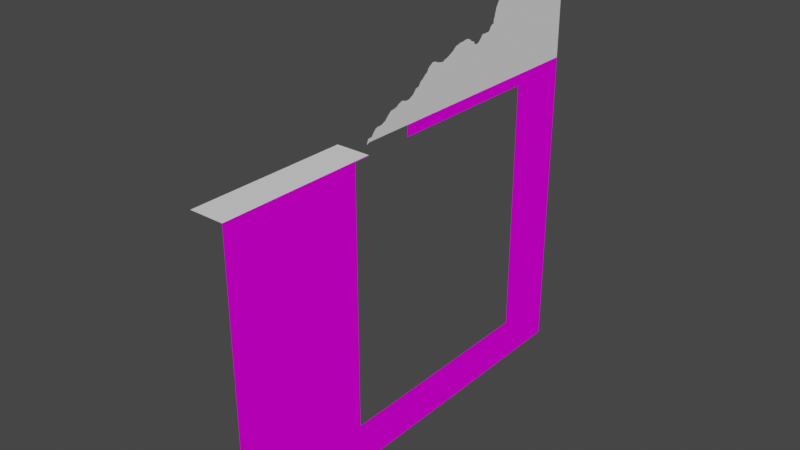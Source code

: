# Source: groud.blend  (saved by Blender 4.4.32; exported with 4.5.12 LTS)
import bpy
from mathutils import Matrix  # noqa: F401  (used for matrix-valued properties, if any)

bpy.ops.wm.read_factory_settings(use_empty=True)
scene = bpy.context.scene
scene.name = 'Scene'

# ---- collections
col_collection = bpy.data.collections.new('Collection'); scene.collection.children.link(col_collection)

# ---- images (referenced by path relative to the original .blend; pixels are not part of the script)
import os
ASSET_DIR = os.environ.get("B2B_ASSET_DIR", "")  # directory of the original .blend (textures are referenced by path, not embedded)
HERE = os.path.dirname(os.path.abspath(__file__))  # packed textures are extracted next to this script under _unpacked/

def load_image(name, relpath, width, height, colorspace="sRGB"):
    """Load a texture the original file referenced (path relative to the .blend, or extracted next to this script)."""
    p = next((c for c in (os.path.join(HERE, relpath), os.path.join(ASSET_DIR, relpath)) if relpath and os.path.exists(c)), "")
    if p:
        img = bpy.data.images.load(p, check_existing=True)
        img.name = name
    else:  # same state as the original file: an image datablock whose file is absent (Cycles renders it pink)
        img = bpy.data.images.new(name, width, height)
        img.source = "FILE"
        img.filepath = "//" + (relpath or name)
    img.colorspace_settings.name = colorspace
    return img
img_ground_texture_png = load_image('ground_texture.png', 'ground_texture.png', 1024, 1024, 'sRGB')

# ---- materials (node trees are filled in below, after node groups)
mat_material = bpy.data.materials.new('Material')
mat_material.use_transparent_shadow = False

# ---- material node trees
mat_material.use_nodes = True; mat_material.node_tree.nodes.clear()
_N = mat_material.node_tree.nodes; _L = mat_material.node_tree.links
n0 = _N.new('ShaderNodeBsdfPrincipled'); n0.name = 'Principled BSDF'; n0.location = (10, 300)
n0.distribution = 'GGX'
n0.subsurface_method = 'RANDOM_WALK_SKIN'
n0.inputs[2].default_value = 1.0
n0.inputs[3].default_value = 1.45
n0.inputs[11].default_value = 1.01
n0.inputs[13].default_value = 0.0
n0.inputs[27].default_value = (0.0, 0.0, 0.0, 1.0)
n0.inputs[28].default_value = 1.0
n1 = _N.new('ShaderNodeOutputMaterial'); n1.name = 'Material Output'; n1.location = (300, 300)
n2 = _N.new('ShaderNodeTexImage'); n2.name = 'Image Texture'; n2.location = (-280, 280)
n2.image = img_ground_texture_png
n2.interpolation = 'Closest'
_L.new(n0.outputs[0], n1.inputs[0])
_L.new(n2.outputs[0], n0.inputs[0])
n1.is_active_output = True

# ---- world
world_world = bpy.data.worlds.new('World'); scene.world = world_world
world_world.use_nodes = True; world_world.node_tree.nodes.clear()
_N = world_world.node_tree.nodes; _L = world_world.node_tree.links
n0 = _N.new('ShaderNodeOutputWorld'); n0.name = 'World Output'; n0.location = (300, 300)
n1 = _N.new('ShaderNodeBackground'); n1.name = 'Background'; n1.location = (10, 300)
n1.inputs[0].default_value = (0.05088, 0.05088, 0.05088, 1.0)
_L.new(n1.outputs[0], n0.inputs[0])
n0.is_active_output = True
world_world.color = (0.05088, 0.05088, 0.05088)
world_world.use_sun_shadow = False
world_world.sun_shadow_jitter_overblur = 0.0

# ---- meshes
me_plane_005 = bpy.data.meshes.new('Plane.005')
me_plane_005.from_pydata([(-26.0, 6.0, 0.001428), (-1.907e-06, -48.0, 0.001424), (-54.0, -4.339e-06, 0.00143), (2.0, -48.0, 0.001424), (2.0, 8.0, 0.001426), (-52.0, -4.339e-06, 0.00143), (4.0, 8.0, 0.001426), (-24.0, 6.0, 0.001428), (4.0, -48.0, 0.001423), (6.0, 8.0, 0.001426), (-50.0, -4.339e-06, 0.00143), (8.0, 8.0, 0.001426), (-26.0, 8.0, 0.001428), (6.0, -48.0, 0.001423), (10.0, 8.0, 0.001425), (-48.0, -4.339e-06, 0.001429), (12.0, 8.0, 0.001425), (-24.0, 8.0, 0.001428), (8.0, -48.0, 0.001423), (14.0, 8.0, 0.001425), (-22.0, 6.0, 0.001428), (16.0, 8.0, 0.001425), (10.0, -48.0, 0.001423), (-46.0, -4.339e-06, 0.001429), (18.0, 8.0, 0.001425), (-44.0, -4.339e-06, 0.001429), (20.0, 8.0, 0.001425), (12.0, -48.0, 0.001423), (-22.0, 8.0, 0.001428), (22.0, 8.0, 0.001425), (-20.0, 6.0, 0.001428), (24.0, 8.0, 0.001424), (-42.0, -4.686e-06, 0.001429), (14.0, -48.0, 0.001423), (26.0, 8.0, 0.001424), (-54.0, -2.0, 0.00143), (-20.0, 8.0, 0.001428), (2.0, 6.0, 0.001426), (16.0, -48.0, 0.001423), (-52.0, -2.0, 0.00143), (4.0, 6.0, 0.001426), (6.0, 6.0, 0.001426), (18.0, -48.0, 0.001422), (-18.0, 6.0, 0.001427), (-50.0, -2.0, 0.00143), (8.0, 6.0, 0.001425), (-18.0, 8.0, 0.001428), (10.0, 6.0, 0.001425), (20.0, -48.0, 0.001422), (-48.0, -2.0, 0.001429), (12.0, 6.0, 0.001425), (14.0, 6.0, 0.001425), (-16.0, 6.0, 0.001427), (22.0, -48.0, 0.001422), (-46.0, -2.0, 0.001429), (16.0, 6.0, 0.001425), (-16.0, 8.0, 0.001427), (18.0, 6.0, 0.001425), (24.0, -48.0, 0.001422), (-44.0, -2.0, 0.001429), (20.0, 6.0, 0.001425), (22.0, 6.0, 0.001424), (26.0, -48.0, -4.085e-06), (-14.0, 6.0, 0.001427), (-42.0, -2.0, 0.001429), (24.0, 6.0, 0.001424), (-14.0, 8.0, 0.001427), (26.0, 6.0, 0.001424), (-54.0, -4.0, 0.00143), (2.0, 4.0, 0.001426), (-12.0, 6.0, 0.001427), (4.0, 4.0, 0.001426), (-12.0, 8.0, 0.001427), (6.0, 4.0, 0.001426), (-52.0, -4.0, 0.00143), (-50.0, -4.0, 0.001429), (8.0, 4.0, 0.001425), (-10.0, 6.0, 0.001427), (10.0, 4.0, 0.001425), (12.0, 4.0, 0.001425), (-48.0, -4.0, 0.001429), (14.0, 4.0, 0.001425), (-10.0, 8.0, 0.001427), (16.0, 4.0, 0.001425), (-46.0, -4.0, 0.001429), (18.0, 4.0, 0.001425), (-8.0, 6.0, 0.001427), (20.0, 4.0, 0.001425), (-44.0, -4.0, 0.001429), (22.0, 4.0, 0.001424), (-8.0, 8.0, 0.001427), (24.0, 4.0, 0.001424), (-42.0, -4.0, 0.001429), (26.0, 4.0, 0.001424), (-6.0, 6.0, 0.001427), (-54.0, -6.0, 0.00143), (2.0, 2.0, 0.001426), (-6.0, 8.0, 0.001427), (-52.0, -6.0, 0.00143), (4.0, 2.0, 0.001426), (-4.0, 6.0, 0.001426), (6.0, 2.0, 0.001425), (-50.0, -6.0, 0.001429), (8.0, 2.0, 0.001425), (10.0, 2.0, 0.001425), (-4.0, 8.0, 0.001426), (-48.0, -6.0, 0.001429), (12.0, 2.0, 0.001425), (14.0, 2.0, 0.001425), (-2.0, 6.0, 0.001426), (-46.0, -6.0, 0.001429), (16.0, 2.0, 0.001425), (18.0, 2.0, 0.001425), (-2.0, 8.0, 0.001426), (-44.0, -6.0, 0.001429), (20.0, 2.0, 0.001424), (22.0, 2.0, 0.001424), (-1.907e-06, 6.0, 0.001426), (-42.0, -6.0, 0.001429), (24.0, 2.0, 0.001424), (26.0, 2.0, 0.001424), (-1.907e-06, 8.0, 0.001426), (-54.0, -8.0, 0.00143), (2.0, -3.815e-06, 0.001426), (-54.0, 6.0, 0.00143), (-52.0, -8.0, 0.001429), (4.0, -3.815e-06, 0.001426), (-54.0, 8.0, 0.00143), (6.0, -3.815e-06, 0.001425), (8.0, -3.815e-06, 0.001425), (-50.0, -8.0, 0.001429), (10.0, -3.815e-06, 0.001425), (-52.0, 6.0, 0.00143), (12.0, -3.815e-06, 0.001425), (-48.0, -8.0, 0.001429), (-52.0, 8.0, 0.00143), (14.0, -3.815e-06, 0.001425), (-46.0, -8.0, 0.001429), (16.0, -3.815e-06, 0.001425), (-50.0, 6.0, 0.00143), (18.0, -3.815e-06, 0.001424), (20.0, -3.815e-06, 0.001424), (-44.0, -8.0, 0.001429), (-50.0, 8.0, 0.00143), (22.0, -3.815e-06, 0.001424), (-42.0, -8.0, 0.001429), (24.0, -3.815e-06, 0.001424), (-48.0, 6.0, 0.00143), (26.0, -3.815e-06, 0.001424), (-54.0, -10.0, 0.001429), (-1.907e-06, -2.0, 0.001426), (-48.0, 8.0, 0.00143), (2.0, -2.0, 0.001426), (-52.0, -10.0, 0.001429), (4.0, -2.0, 0.001425), (-46.0, 6.0, 0.00143), (6.0, -2.0, 0.001425), (-50.0, -10.0, 0.001429), (8.0, -2.0, 0.001425), (-46.0, 8.0, 0.00143), (10.0, -2.0, 0.001425), (-48.0, -10.0, 0.001429), (12.0, -2.0, 0.001425), (-44.0, 6.0, 0.001429), (14.0, -2.0, 0.001425), (-44.0, 8.0, 0.00143), (16.0, -2.0, 0.001425), (-46.0, -10.0, 0.001429), (18.0, -2.0, 0.001424), (-42.0, 6.0, 0.001429), (20.0, -2.0, 0.001424), (-44.0, -10.0, 0.001429), (22.0, -2.0, 0.001424), (-42.0, -10.0, 0.001429), (24.0, -2.0, 0.001424), (-42.0, 8.0, 0.001429), (26.0, -2.0, 0.001424), (-1.907e-06, -4.0, 0.001426), (-54.0, -12.0, 0.001429), (2.0, -4.0, 0.001426), (4.0, -4.0, 0.001425), (-52.0, -12.0, 0.001429), (6.0, -4.0, 0.001425), (-50.0, -12.0, 0.001429), (8.0, -4.0, 0.001425), (10.0, -4.0, 0.001425), (-26.0, 4.0, 0.001428), (-48.0, -12.0, 0.001429), (12.0, -4.0, 0.001425), (14.0, -4.0, 0.001425), (-24.0, 4.0, 0.001428), (-46.0, -12.0, 0.001429), (16.0, -4.0, 0.001424), (18.0, -4.0, 0.001424), (-22.0, 4.0, 0.001428), (-44.0, -12.0, 0.001429), (20.0, -4.0, 0.001424), (22.0, -4.0, 0.001424), (-20.0, 4.0, 0.001428), (24.0, -4.0, 0.001424), (-42.0, -12.0, 0.001428), (26.0, -4.0, 0.001424), (-18.0, 4.0, 0.001427), (-1.907e-06, -6.0, 0.001426), (-16.0, 4.0, 0.001427), (2.0, -6.0, 0.001425), (-54.0, -14.0, 0.001429), (4.0, -6.0, 0.001425), (-14.0, 4.0, 0.001427), (6.0, -6.0, 0.001425), (-52.0, -14.0, 0.001429), (8.0, -6.0, 0.001425), (-12.0, 4.0, 0.001427), (10.0, -6.0, 0.001425), (-50.0, -14.0, 0.001429), (12.0, -6.0, 0.001425), (-10.0, 4.0, 0.001427), (-48.0, -14.0, 0.001429), (14.0, -6.0, 0.001425), (16.0, -6.0, 0.001424), (-8.0, 4.0, 0.001427), (-46.0, -14.0, 0.001429), (18.0, -6.0, 0.001424), (-44.0, -14.0, 0.001429), (20.0, -6.0, 0.001424), (22.0, -6.0, 0.001424), (-6.0, 4.0, 0.001426), (-4.0, 4.0, 0.001426), (24.0, -6.0, 0.001424), (-42.0, -14.0, 0.001428), (26.0, -6.0, 0.001424), (-54.0, -16.0, 0.001429), (-1.907e-06, -8.0, 0.001425), (2.0, -8.0, 0.001425), (-2.0, 4.0, 0.001426), (4.0, -8.0, 0.001425), (-1.907e-06, 4.0, 0.001426), (6.0, -8.0, 0.001425), (-52.0, -16.0, 0.001429), (8.0, -8.0, 0.001425), (-54.0, 4.0, 0.00143), (10.0, -8.0, 0.001425), (-50.0, -16.0, 0.001429), (12.0, -8.0, 0.001425), (-48.0, -16.0, 0.001429), (-52.0, 4.0, 0.00143), (14.0, -8.0, 0.001424), (-46.0, -16.0, 0.001429), (16.0, -8.0, 0.001424), (-50.0, 4.0, 0.00143), (18.0, -8.0, 0.001424), (-44.0, -16.0, 0.001428), (20.0, -8.0, 0.001424), (-48.0, 4.0, 0.00143), (22.0, -8.0, 0.001424), (-42.0, -16.0, 0.001428), (24.0, -8.0, 0.001424), (26.0, -8.0, 0.001424), (-46.0, 4.0, 0.001429), (-1.907e-06, -10.0, 0.001425), (-44.0, 4.0, 0.001429), (2.0, -10.0, 0.001425), (-54.0, -18.0, 0.001429), (4.0, -10.0, 0.001425), (-52.0, -18.0, 0.001429), (-42.0, 4.0, 0.001429), (6.0, -10.0, 0.001425), (8.0, -10.0, 0.001425), (-50.0, -18.0, 0.001429), (10.0, -10.0, 0.001425), (-48.0, -18.0, 0.001429), (12.0, -10.0, 0.001424), (-26.0, 2.0, 0.001428), (14.0, -10.0, 0.001424), (-46.0, -18.0, 0.001429), (16.0, -10.0, 0.001424), (-24.0, 2.0, 0.001428), (18.0, -10.0, 0.001424), (-44.0, -18.0, 0.001428), (20.0, -10.0, 0.001424), (-22.0, 2.0, 0.001428), (22.0, -10.0, 0.001424), (-20.0, 2.0, 0.001427), (24.0, -10.0, 0.001424), (-42.0, -18.0, 0.001428), (26.0, -10.0, 0.001423), (-18.0, 2.0, 0.001427), (-1.907e-06, -12.0, 0.001425), (2.0, -12.0, 0.001425), (-54.0, -20.0, 0.001429), (-16.0, 2.0, 0.001427), (4.0, -12.0, 0.001425), (6.0, -12.0, 0.001425), (-52.0, -20.0, 0.001429), (8.0, -12.0, 0.001425), (-50.0, -20.0, 0.001429), (-14.0, 2.0, 0.001427), (10.0, -12.0, 0.001425), (-48.0, -20.0, 0.001429), (12.0, -12.0, 0.001424), (14.0, -12.0, 0.001424), (-12.0, 2.0, 0.001427), (-46.0, -20.0, 0.001428), (16.0, -12.0, 0.001424), (-10.0, 2.0, 0.001427), (18.0, -12.0, 0.001424), (-44.0, -20.0, 0.001428), (20.0, -12.0, 0.001424), (-8.0, 2.0, 0.001427), (22.0, -12.0, 0.001424), (-42.0, -20.0, 0.001428), (24.0, -12.0, 0.001424), (-6.0, 2.0, 0.001426), (26.0, -12.0, 0.001423), (-1.907e-06, -14.0, 0.001425), (-54.0, -22.0, 0.001429), (-4.0, 2.0, 0.001426), (2.0, -14.0, 0.001425), (4.0, -14.0, 0.001425), (-52.0, -22.0, 0.001429), (-2.0, 2.0, 0.001426), (6.0, -14.0, 0.001425), (-50.0, -22.0, 0.001429), (8.0, -14.0, 0.001425), (-1.907e-06, 2.0, 0.001426), (10.0, -14.0, 0.001424), (-54.0, 2.0, 0.00143), (12.0, -14.0, 0.001424), (-48.0, -22.0, 0.001429), (14.0, -14.0, 0.001424), (-46.0, -22.0, 0.001428), (16.0, -14.0, 0.001424), (18.0, -14.0, 0.001424), (-52.0, 2.0, 0.00143), (-44.0, -22.0, 0.001428), (20.0, -14.0, 0.001424), (22.0, -14.0, 0.001424), (-50.0, 2.0, 0.00143), (-42.0, -22.0, 0.001428), (24.0, -14.0, 0.001423), (26.0, -14.0, 0.001423), (-48.0, 2.0, 0.00143), (-54.0, -24.0, 0.001429), (-1.907e-06, -16.0, 0.001425), (-46.0, 2.0, 0.001429), (2.0, -16.0, 0.001425), (4.0, -16.0, 0.001425), (-52.0, -24.0, 0.001429), (6.0, -16.0, 0.001425), (-44.0, 2.0, 0.001429), (8.0, -16.0, 0.001425), (-50.0, -24.0, 0.001429), (10.0, -16.0, 0.001424), (-42.0, 2.0, 0.001429), (-48.0, -24.0, 0.001428), (12.0, -16.0, 0.001424), (14.0, -16.0, 0.001424), (-46.0, -24.0, 0.001428), (16.0, -16.0, 0.001424), (18.0, -16.0, 0.001424), (-26.0, -3.773e-06, 0.001428), (20.0, -16.0, 0.001424), (-24.0, -3.815e-06, 0.001428), (-44.0, -24.0, 0.001428), (22.0, -16.0, 0.001423), (-22.0, -3.815e-06, 0.001427), (24.0, -16.0, 0.001423), (-42.0, -24.0, 0.001428), (26.0, -16.0, 0.001423), (-54.0, -26.0, 0.001429), (-1.907e-06, -18.0, 0.001425), (-20.0, -3.815e-06, 0.001427), (2.0, -18.0, 0.001425), (-52.0, -26.0, 0.001429), (4.0, -18.0, 0.001425), (-18.0, -3.815e-06, 0.001427), (6.0, -18.0, 0.001425), (-16.0, -3.815e-06, 0.001427), (8.0, -18.0, 0.001424), (-50.0, -26.0, 0.001428), (10.0, -18.0, 0.001424), (-14.0, -3.815e-06, 0.001427), (12.0, -18.0, 0.001424), (-48.0, -26.0, 0.001428), (14.0, -18.0, 0.001424), (-12.0, -3.815e-06, 0.001427), (16.0, -18.0, 0.001424), (18.0, -18.0, 0.001424), (-46.0, -26.0, 0.001428), (-10.0, -3.815e-06, 0.001427), (20.0, -18.0, 0.001424), (22.0, -18.0, 0.001423), (-44.0, -26.0, 0.001428), (-8.0, -3.815e-06, 0.001426), (24.0, -18.0, 0.001423), (26.0, -18.0, 0.001423), (-42.0, -26.0, 0.001428), (-54.0, -28.0, 0.001429), (-1.907e-06, -20.0, 0.001425), (-6.0, -3.815e-06, 0.001426), (2.0, -20.0, 0.001425), (4.0, -20.0, 0.001425), (-4.0, -3.815e-06, 0.001426), (6.0, -20.0, 0.001425), (-52.0, -28.0, 0.001429), (-2.0, -3.815e-06, 0.001426), (8.0, -20.0, 0.001424), (-50.0, -28.0, 0.001428), (10.0, -20.0, 0.001424), (-1.907e-06, -3.815e-06, 0.001426), (12.0, -20.0, 0.001424), (-48.0, -28.0, 0.001428), (14.0, -20.0, 0.001424), (16.0, -20.0, 0.001424), (18.0, -20.0, 0.001424), (-46.0, -28.0, 0.001428), (20.0, -20.0, 0.001423), (22.0, -20.0, 0.001423), (-44.0, -28.0, 0.001428), (24.0, -20.0, 0.001423), (26.0, -20.0, 0.001423), (-42.0, -28.0, 0.001428), (-1.907e-06, -22.0, 0.001425), (2.0, -22.0, 0.001425), (-54.0, -30.0, 0.001429), (4.0, -22.0, 0.001425), (6.0, -22.0, 0.001424), (-52.0, -30.0, 0.001428), (8.0, -22.0, 0.001424), (-50.0, -30.0, 0.001428), (10.0, -22.0, 0.001424), (12.0, -22.0, 0.001424), (-48.0, -30.0, 0.001428), (14.0, -22.0, 0.001424), (16.0, -22.0, 0.001424), (-46.0, -30.0, 0.001428), (18.0, -22.0, 0.001424), (20.0, -22.0, 0.001423), (-44.0, -30.0, 0.001428), (-42.0, -30.0, 0.001428), (22.0, -22.0, 0.001423), (24.0, -22.0, 0.001423), (-54.0, -32.0, 0.001429), (26.0, -22.0, 0.001423), (-52.0, -32.0, 0.001428), (-1.907e-06, -24.0, 0.001425), (-50.0, -32.0, 0.001428), (-48.0, -32.0, 0.001428), (2.0, -24.0, 0.001425), (-46.0, -32.0, 0.001428), (4.0, -24.0, 0.001424), (-44.0, -32.0, 0.001428), (6.0, -24.0, 0.001424), (-42.0, -32.0, 0.001428), (8.0, -24.0, 0.001424), (10.0, -24.0, 0.001424), (-54.0, -34.0, 0.001428), (12.0, -24.0, 0.001424), (-52.0, -34.0, 0.001428), (-50.0, -34.0, 0.001428), (14.0, -24.0, 0.001424), (-48.0, -34.0, 0.001428), (16.0, -24.0, 0.001424), (-46.0, -34.0, 0.001428), (18.0, -24.0, 0.001423), (20.0, -24.0, 0.001423), (-44.0, -34.0, 0.001428), (-42.0, -34.0, 0.001428), (22.0, -24.0, 0.001423), (-54.0, -36.0, 0.001428), (24.0, -24.0, 0.001423), (-52.0, -36.0, 0.001428), (26.0, -24.0, 0.001423), (-50.0, -36.0, 0.001428), (-1.907e-06, -26.0, 0.001425), (-48.0, -36.0, 0.001428), (2.0, -26.0, 0.001425), (-46.0, -36.0, 0.001428), (4.0, -26.0, 0.001424), (-44.0, -36.0, 0.001428), (6.0, -26.0, 0.001424), (-42.0, -36.0, 0.001427), (8.0, -26.0, 0.001424), (-54.0, -38.0, 0.001428), (10.0, -26.0, 0.001424), (-52.0, -38.0, 0.001428), (12.0, -26.0, 0.001424), (-50.0, -38.0, 0.001428), (14.0, -26.0, 0.001424), (-48.0, -38.0, 0.001428), (16.0, -26.0, 0.001423), (-46.0, -38.0, 0.001428), (18.0, -26.0, 0.001423), (20.0, -26.0, 0.001423), (-44.0, -38.0, 0.001427), (22.0, -26.0, 0.001423), (-42.0, -38.0, 0.001427), (24.0, -26.0, 0.001423), (-54.0, -40.0, 0.001428), (26.0, -26.0, 0.001423), (-52.0, -40.0, 0.001428), (-1.907e-06, -28.0, 0.001425), (-50.0, -40.0, 0.001428), (2.0, -28.0, 0.001424), (-48.0, -40.0, 0.001428), (-46.0, -40.0, 0.001428), (4.0, -28.0, 0.001424), (6.0, -28.0, 0.001424), (-44.0, -40.0, 0.001427), (-42.0, -40.0, 0.001427), (8.0, -28.0, 0.001424), (10.0, -28.0, 0.001424), (-54.0, -42.0, 0.001428), (-52.0, -42.0, 0.001428), (12.0, -28.0, 0.001424), (14.0, -28.0, 0.001424), (-50.0, -42.0, 0.001428), (16.0, -28.0, 0.001423), (-48.0, -42.0, 0.001428), (18.0, -28.0, 0.001423), (-46.0, -42.0, 0.001427), (-44.0, -42.0, 0.001427), (20.0, -28.0, 0.001423), (22.0, -28.0, 0.001423), (-42.0, -42.0, 0.001427), (24.0, -28.0, 0.001423), (-54.0, -44.0, 0.001428), (-52.0, -44.0, 0.001428), (26.0, -28.0, 0.001423), (-50.0, -44.0, 0.001428), (-1.907e-06, -30.0, 0.001425), (-48.0, -44.0, 0.001428), (2.0, -30.0, 0.001424), (4.0, -30.0, 0.001424), (-46.0, -44.0, 0.001427), (-44.0, -44.0, 0.001427), (6.0, -30.0, 0.001424), (-42.0, -44.0, 0.001427), (8.0, -30.0, 0.001424), (-54.0, -46.0, 0.001428), (10.0, -30.0, 0.001424), (-52.0, -46.0, 0.001428), (12.0, -30.0, 0.001424), (-50.0, -46.0, 0.001428), (14.0, -30.0, 0.001423), (-48.0, -46.0, 0.001427), (16.0, -30.0, 0.001423), (18.0, -30.0, 0.001423), (-46.0, -46.0, 0.001427), (-44.0, -46.0, 0.001427), (20.0, -30.0, 0.001423), (22.0, -30.0, 0.001423), (-42.0, -46.0, 0.001427), (24.0, -30.0, 0.001423), (-54.0, -48.0, 0.001428), (26.0, -30.0, 0.001423), (-52.0, -48.0, 0.001428), (-1.907e-06, -32.0, 0.001424), (-50.0, -48.0, 0.001428), (-48.0, -48.0, 0.001427), (2.0, -32.0, 0.001424), (-46.0, -48.0, 0.001427), (4.0, -32.0, 0.001424), (6.0, -32.0, 0.001424), (-44.0, -48.0, 0.001427), (8.0, -32.0, 0.001424), (-42.0, -48.0, 0.001427), (10.0, -32.0, 0.001424), (-54.0, -50.0, 0.001428), (12.0, -32.0, 0.001424), (-52.0, -50.0, 0.001428), (-50.0, -50.0, 0.001427), (14.0, -32.0, 0.001423), (-48.0, -50.0, 0.001427), (16.0, -32.0, 0.001423), (-46.0, -50.0, 0.001427), (18.0, -32.0, 0.001423), (-44.0, -50.0, 0.001427), (20.0, -32.0, 0.001423), (-42.0, -50.0, 0.001427), (22.0, -32.0, 0.001423), (24.0, -32.0, 0.001423), (26.0, -32.0, 0.001422), (-1.907e-06, -34.0, 0.001424), (2.0, -34.0, 0.001424), (4.0, -34.0, 0.001424), (6.0, -34.0, 0.001424), (8.0, -34.0, 0.001424), (10.0, -34.0, 0.001424), (12.0, -34.0, 0.001423), (14.0, -34.0, 0.001423), (16.0, -34.0, 0.001423), (18.0, -34.0, 0.001423), (20.0, -34.0, 0.001423), (22.0, -34.0, 0.001423), (24.0, -34.0, 0.001423), (26.0, -34.0, 0.001422), (-1.907e-06, -36.0, 0.001424), (2.0, -36.0, 0.001424), (4.0, -36.0, 0.001424), (6.0, -36.0, 0.001424), (8.0, -36.0, 0.001424), (10.0, -36.0, 0.001424), (12.0, -36.0, 0.001423), (14.0, -36.0, 0.001423), (16.0, -36.0, 0.001423), (18.0, -36.0, 0.001423), (20.0, -36.0, 0.001423), (22.0, -36.0, 0.001423), (24.0, -36.0, 0.001422), (26.0, -36.0, 0.001422), (-1.907e-06, -38.0, 0.001424), (2.0, -38.0, 0.001424), (4.0, -38.0, 0.001424), (6.0, -38.0, 0.001424), (8.0, -38.0, 0.001424), (10.0, -38.0, 0.001423), (12.0, -38.0, 0.001423), (14.0, -38.0, 0.001423), (16.0, -38.0, 0.001423), (18.0, -38.0, 0.001423), (20.0, -38.0, 0.001423), (22.0, -38.0, 0.001423), (24.0, -38.0, 0.001422), (26.0, -38.0, 0.001422), (-1.907e-06, -40.0, 0.001424), (2.0, -40.0, 0.001424), (4.0, -40.0, 0.001424), (6.0, -40.0, 0.001424), (8.0, -40.0, 0.001423), (10.0, -40.0, 0.001423), (12.0, -40.0, 0.001423), (14.0, -40.0, 0.001423), (16.0, -40.0, 0.001423), (18.0, -40.0, 0.001423), (20.0, -40.0, 0.001423), (22.0, -40.0, 0.001422), (24.0, -40.0, 0.001422), (26.0, -40.0, 0.001422), (-1.907e-06, -42.0, 0.001424), (2.0, -42.0, 0.001424), (4.0, -42.0, 0.001424), (6.0, -42.0, 0.001424), (8.0, -42.0, 0.001423), (10.0, -42.0, 0.001423), (12.0, -42.0, 0.001423), (14.0, -42.0, 0.001423), (16.0, -42.0, 0.001423), (18.0, -42.0, 0.001423), (20.0, -42.0, 0.001422), (22.0, -42.0, 0.001422), (24.0, -42.0, 0.001422), (26.0, -42.0, 0.001422), (-1.907e-06, -44.0, 0.001424), (2.0, -44.0, 0.001424), (4.0, -44.0, 0.001424), (6.0, -44.0, 0.001423), (8.0, -44.0, 0.001423), (10.0, -44.0, 0.001423), (12.0, -44.0, 0.001423), (14.0, -44.0, 0.001423), (16.0, -44.0, 0.001423), (18.0, -44.0, 0.001423), (20.0, -44.0, 0.001422), (22.0, -44.0, 0.001422), (24.0, -44.0, 0.001422), (26.0, -44.0, 0.001422), (-1.907e-06, -46.0, 0.001424), (2.0, -46.0, 0.001424), (4.0, -46.0, 0.001424), (6.0, -46.0, 0.001423), (8.0, -46.0, 0.001423), (10.0, -46.0, 0.001423), (12.0, -46.0, 0.001423), (14.0, -46.0, 0.001423), (16.0, -46.0, 0.001423), (18.0, -46.0, 0.001422), (20.0, -46.0, 0.001422), (22.0, -46.0, 0.001422), (24.0, -46.0, 0.001422), (26.0, -46.0, 0.001422), (-54.0, -50.0, 0.001428), (-26.0, -48.0, 0.001426), (-26.0, -50.0, 0.001426), (-24.0, -48.0, 0.001426), (-24.0, -50.0, 0.001425), (-22.0, -48.0, 0.001425), (-22.0, -50.0, 0.001425), (-20.0, -48.0, 0.001425), (-20.0, -50.0, 0.001425), (-18.0, -48.0, 0.001425), (-18.0, -50.0, 0.001425), (-16.0, -48.0, 0.001425), (-16.0, -50.0, 0.001425), (-14.0, -48.0, 0.001425), (-14.0, -50.0, 0.001425), (-34.0, -48.0, 0.001426), (-34.0, -50.0, 0.001426), (-32.0, -48.0, 0.001426), (-32.0, -50.0, 0.001426), (-30.0, -48.0, 0.001426), (-30.0, -50.0, 0.001426), (-28.0, -48.0, 0.001426), (-28.0, -50.0, 0.001426), (-42.0, -48.0, 0.001427), (-42.0, -50.0, 0.001427), (-40.0, -48.0, 0.001427), (-40.0, -50.0, 0.001427), (-38.0, -48.0, 0.001427), (-38.0, -50.0, 0.001427), (-36.0, -48.0, 0.001426), (-36.0, -50.0, 0.001426), (-36.0, 8.0, 0.001429), (-36.0, 6.0, 0.001429), (-42.0, 6.0, 0.001429), (-42.0, 8.0, 0.001429), (-40.0, 6.0, 0.001429), (-40.0, 8.0, 0.001429), (-38.0, 6.0, 0.001429), (-38.0, 8.0, 0.001429), (-34.0, 6.0, 0.001429), (-42.0, 4.0, 0.001429), (-40.0, 4.0, 0.001429), (-38.0, 4.0, 0.001429), (-36.0, 4.0, 0.001429), (-34.0, 8.0, 0.001429), (-42.0, 2.0, 0.001429), (-40.0, 2.0, 0.001429), (-38.0, 2.0, 0.001429), (-36.0, 2.0, 0.001429), (-32.0, 6.0, 0.001429), (-42.0, -5.122e-06, 0.001429), (-40.0, -5.122e-06, 0.001429), (-38.0, -5.122e-06, 0.001429), (-36.0, -4.427e-06, 0.001429), (-32.0, 8.0, 0.001429), (-30.0, 6.0, 0.001428), (-30.0, 8.0, 0.001428), (-28.0, 6.0, 0.001428), (-28.0, 8.0, 0.001428), (-34.0, 4.0, 0.001429), (-32.0, 4.0, 0.001428), (-30.0, 4.0, 0.001428), (-28.0, 4.0, 0.001428), (-34.0, 2.0, 0.001428), (-32.0, 2.0, 0.001428), (-30.0, 2.0, 0.001428), (-28.0, 2.0, 0.001428), (-34.0, -3.731e-06, 0.001428), (-32.0, -3.731e-06, 0.001428), (-30.0, -3.731e-06, 0.001428), (-28.0, -3.731e-06, 0.001428), (-1.914e-06, -47.85, 0.001424), (-2.0, -47.85, 0.001424), (-2.0, -48.0, 0.001424), (-3.0, -47.85, 0.001424), (-3.0, -48.0, 0.001424), (-12.0, -48.0, 0.001425), (-12.0, -50.0, 0.001425), (-2.623, -49.72, 9.358e-09), (-2.776, -50.23, -1.303e-09)], [(64, 731), (25, 731), (349, 726), (260, 721), (163, 714), (165, 715), (552, 704), (564, 704), (554, 681), (577, 705), (570, 681), (759, 760)], [(35, 39, 5, 2), (39, 44, 10, 5), (44, 49, 15, 10), (49, 54, 23, 15), (54, 59, 25, 23), (59, 64, 32, 25), (68, 74, 39, 35), (74, 75, 44, 39), (75, 80, 49, 44), (80, 84, 54, 49), (84, 88, 59, 54), (88, 92, 64, 59), (95, 98, 74, 68), (98, 102, 75, 74), (102, 106, 80, 75), (106, 110, 84, 80), (110, 114, 88, 84), (114, 118, 92, 88), (122, 125, 98, 95), (125, 130, 102, 98), (130, 134, 106, 102), (134, 137, 110, 106), (137, 142, 114, 110), (142, 145, 118, 114), (149, 153, 125, 122), (153, 157, 130, 125), (157, 161, 134, 130), (161, 167, 137, 134), (167, 171, 142, 137), (171, 173, 145, 142), (178, 181, 153, 149), (181, 183, 157, 153), (183, 187, 161, 157), (187, 191, 167, 161), (191, 195, 171, 167), (195, 200, 173, 171), (206, 210, 181, 178), (210, 214, 183, 181), (214, 217, 187, 183), (217, 221, 191, 187), (221, 223, 195, 191), (223, 229, 200, 195), (231, 238, 210, 206), (238, 242, 214, 210), (242, 244, 217, 214), (244, 247, 221, 217), (247, 251, 223, 221), (251, 255, 229, 223), (262, 264, 238, 231), (264, 268, 242, 238), (268, 270, 244, 242), (270, 274, 247, 244), (274, 278, 251, 247), (278, 284, 255, 251), (289, 293, 264, 262), (293, 295, 268, 264), (295, 298, 270, 268), (298, 302, 274, 270), (302, 306, 278, 274), (306, 310, 284, 278), (315, 319, 293, 289), (319, 322, 295, 293), (322, 328, 298, 295), (328, 330, 302, 298), (330, 334, 306, 302), (334, 338, 310, 306), (342, 347, 319, 315), (347, 351, 322, 319), (351, 354, 328, 322), (354, 357, 330, 328), (357, 363, 334, 330), (363, 367, 338, 334), (369, 373, 347, 342), (373, 379, 351, 347), (379, 383, 354, 351), (383, 388, 357, 354), (388, 392, 363, 357), (392, 396, 367, 363), (397, 404, 373, 369), (404, 407, 379, 373), (407, 411, 383, 379), (411, 415, 388, 383), (415, 418, 392, 388), (418, 421, 396, 392), (424, 427, 404, 397), (427, 429, 407, 404), (429, 432, 411, 407), (432, 435, 415, 411), (435, 438, 418, 415), (438, 439, 421, 418), (442, 444, 427, 424), (444, 446, 429, 427), (446, 447, 432, 429), (447, 449, 435, 432), (449, 451, 438, 435), (451, 453, 439, 438), (456, 458, 444, 442), (458, 459, 446, 444), (459, 461, 447, 446), (461, 463, 449, 447), (463, 466, 451, 449), (466, 467, 453, 451), (469, 471, 458, 456), (471, 473, 459, 458), (473, 475, 461, 459), (475, 477, 463, 461), (477, 479, 466, 463), (479, 481, 467, 466), (483, 485, 471, 469), (485, 487, 473, 471), (487, 489, 475, 473), (489, 491, 477, 475), (491, 494, 479, 477), (494, 496, 481, 479), (498, 500, 485, 483), (500, 502, 487, 485), (502, 504, 489, 487), (504, 505, 491, 489), (505, 508, 494, 491), (508, 509, 496, 494), (512, 513, 500, 498), (513, 516, 502, 500), (516, 518, 504, 502), (518, 520, 505, 504), (520, 521, 508, 505), (521, 524, 509, 508), (526, 527, 513, 512), (527, 529, 516, 513), (529, 531, 518, 516), (531, 534, 520, 518), (534, 535, 521, 520), (535, 537, 524, 521), (539, 541, 527, 526), (541, 543, 529, 527), (543, 545, 531, 529), (545, 548, 534, 531), (548, 549, 535, 534), (549, 552, 537, 535), (554, 556, 541, 539), (556, 558, 543, 541), (558, 559, 545, 543), (559, 561, 548, 545), (561, 564, 549, 548), (564, 566, 552, 549), (568, 570, 556, 554), (570, 571, 558, 556), (571, 573, 559, 558), (573, 575, 561, 559), (575, 577, 564, 561), (577, 579, 566, 564), (0, 7, 17, 12), (7, 20, 28, 17), (20, 30, 36, 28), (30, 43, 46, 36), (43, 52, 56, 46), (52, 63, 66, 56), (63, 70, 72, 66), (70, 77, 82, 72), (77, 86, 90, 82), (86, 94, 97, 90), (94, 100, 105, 97), (100, 109, 113, 105), (109, 117, 121, 113), (124, 132, 135, 127), (132, 139, 143, 135), (139, 147, 151, 143), (147, 155, 159, 151), (155, 163, 165, 159), (163, 169, 175, 165), (186, 190, 7, 0), (190, 194, 20, 7), (194, 198, 30, 20), (198, 202, 43, 30), (202, 204, 52, 43), (204, 208, 63, 52), (208, 212, 70, 63), (212, 216, 77, 70), (216, 220, 86, 77), (220, 226, 94, 86), (226, 227, 100, 94), (227, 234, 109, 100), (234, 236, 117, 109), (240, 245, 132, 124), (245, 249, 139, 132), (249, 253, 147, 139), (253, 258, 155, 147), (258, 260, 163, 155), (260, 265, 169, 163), (272, 276, 190, 186), (276, 280, 194, 190), (280, 282, 198, 194), (282, 286, 202, 198), (286, 290, 204, 202), (290, 296, 208, 204), (296, 301, 212, 208), (301, 304, 216, 212), (304, 308, 220, 216), (308, 312, 226, 220), (312, 316, 227, 226), (316, 320, 234, 227), (320, 324, 236, 234), (326, 333, 245, 240), (333, 337, 249, 245), (337, 341, 253, 249), (341, 344, 258, 253), (344, 349, 260, 258), (349, 353, 265, 260), (360, 362, 276, 272), (362, 365, 280, 276), (365, 371, 282, 280), (371, 375, 286, 282), (375, 377, 290, 286), (377, 381, 296, 290), (381, 385, 301, 296), (385, 389, 304, 301), (389, 393, 308, 304), (393, 399, 312, 308), (399, 402, 316, 312), (402, 405, 320, 316), (405, 409, 324, 320), (2, 5, 333, 326), (5, 10, 337, 333), (10, 15, 341, 337), (15, 23, 344, 341), (23, 25, 349, 344), (25, 32, 353, 349), (117, 37, 4, 121), (37, 40, 6, 4), (40, 41, 9, 6), (41, 45, 11, 9), (45, 47, 14, 11), (47, 50, 16, 14), (50, 51, 19, 16), (51, 55, 21, 19), (55, 57, 24, 21), (57, 60, 26, 24), (60, 61, 29, 26), (61, 65, 31, 29), (65, 67, 34, 31), (236, 69, 37, 117), (69, 71, 40, 37), (71, 73, 41, 40), (73, 76, 45, 41), (76, 78, 47, 45), (78, 79, 50, 47), (79, 81, 51, 50), (81, 83, 55, 51), (83, 85, 57, 55), (85, 87, 60, 57), (87, 89, 61, 60), (89, 91, 65, 61), (91, 93, 67, 65), (324, 96, 69, 236), (96, 99, 71, 69), (99, 101, 73, 71), (101, 103, 76, 73), (103, 104, 78, 76), (104, 107, 79, 78), (107, 108, 81, 79), (108, 111, 83, 81), (111, 112, 85, 83), (112, 115, 87, 85), (115, 116, 89, 87), (116, 119, 91, 89), (119, 120, 93, 91), (409, 123, 96, 324), (123, 126, 99, 96), (126, 128, 101, 99), (128, 129, 103, 101), (129, 131, 104, 103), (131, 133, 107, 104), (133, 136, 108, 107), (136, 138, 111, 108), (138, 140, 112, 111), (140, 141, 115, 112), (141, 144, 116, 115), (144, 146, 119, 116), (146, 148, 120, 119), (150, 152, 123, 409), (152, 154, 126, 123), (154, 156, 128, 126), (156, 158, 129, 128), (158, 160, 131, 129), (160, 162, 133, 131), (162, 164, 136, 133), (164, 166, 138, 136), (166, 168, 140, 138), (168, 170, 141, 140), (170, 172, 144, 141), (172, 174, 146, 144), (174, 176, 148, 146), (177, 179, 152, 150), (179, 180, 154, 152), (180, 182, 156, 154), (182, 184, 158, 156), (184, 185, 160, 158), (185, 188, 162, 160), (188, 189, 164, 162), (189, 192, 166, 164), (192, 193, 168, 166), (193, 196, 170, 168), (196, 197, 172, 170), (197, 199, 174, 172), (199, 201, 176, 174), (203, 205, 179, 177), (205, 207, 180, 179), (207, 209, 182, 180), (209, 211, 184, 182), (211, 213, 185, 184), (213, 215, 188, 185), (215, 218, 189, 188), (218, 219, 192, 189), (219, 222, 193, 192), (222, 224, 196, 193), (224, 225, 197, 196), (225, 228, 199, 197), (228, 230, 201, 199), (232, 233, 205, 203), (233, 235, 207, 205), (235, 237, 209, 207), (237, 239, 211, 209), (239, 241, 213, 211), (241, 243, 215, 213), (243, 246, 218, 215), (246, 248, 219, 218), (248, 250, 222, 219), (250, 252, 224, 222), (252, 254, 225, 224), (254, 256, 228, 225), (256, 257, 230, 228), (259, 261, 233, 232), (261, 263, 235, 233), (263, 266, 237, 235), (266, 267, 239, 237), (267, 269, 241, 239), (269, 271, 243, 241), (271, 273, 246, 243), (273, 275, 248, 246), (275, 277, 250, 248), (277, 279, 252, 250), (279, 281, 254, 252), (281, 283, 256, 254), (283, 285, 257, 256), (287, 288, 261, 259), (288, 291, 263, 261), (291, 292, 266, 263), (292, 294, 267, 266), (294, 297, 269, 267), (297, 299, 271, 269), (299, 300, 273, 271), (300, 303, 275, 273), (303, 305, 277, 275), (305, 307, 279, 277), (307, 309, 281, 279), (309, 311, 283, 281), (311, 313, 285, 283), (314, 317, 288, 287), (317, 318, 291, 288), (318, 321, 292, 291), (321, 323, 294, 292), (323, 325, 297, 294), (325, 327, 299, 297), (327, 329, 300, 299), (329, 331, 303, 300), (331, 332, 305, 303), (332, 335, 307, 305), (335, 336, 309, 307), (336, 339, 311, 309), (339, 340, 313, 311), (343, 345, 317, 314), (345, 346, 318, 317), (346, 348, 321, 318), (348, 350, 323, 321), (350, 352, 325, 323), (352, 355, 327, 325), (355, 356, 329, 327), (356, 358, 331, 329), (358, 359, 332, 331), (359, 361, 335, 332), (361, 364, 336, 335), (364, 366, 339, 336), (366, 368, 340, 339), (370, 372, 345, 343), (372, 374, 346, 345), (374, 376, 348, 346), (376, 378, 350, 348), (378, 380, 352, 350), (380, 382, 355, 352), (382, 384, 356, 355), (384, 386, 358, 356), (386, 387, 359, 358), (387, 390, 361, 359), (390, 391, 364, 361), (391, 394, 366, 364), (394, 395, 368, 366), (398, 400, 372, 370), (400, 401, 374, 372), (401, 403, 376, 374), (403, 406, 378, 376), (406, 408, 380, 378), (408, 410, 382, 380), (410, 412, 384, 382), (412, 413, 386, 384), (413, 414, 387, 386), (414, 416, 390, 387), (416, 417, 391, 390), (417, 419, 394, 391), (419, 420, 395, 394), (422, 423, 400, 398), (423, 425, 401, 400), (425, 426, 403, 401), (426, 428, 406, 403), (428, 430, 408, 406), (430, 431, 410, 408), (431, 433, 412, 410), (433, 434, 413, 412), (434, 436, 414, 413), (436, 437, 416, 414), (437, 440, 417, 416), (440, 441, 419, 417), (441, 443, 420, 419), (445, 448, 423, 422), (448, 450, 425, 423), (450, 452, 426, 425), (452, 454, 428, 426), (454, 455, 430, 428), (455, 457, 431, 430), (457, 460, 433, 431), (460, 462, 434, 433), (462, 464, 436, 434), (464, 465, 437, 436), (465, 468, 440, 437), (468, 470, 441, 440), (470, 472, 443, 441), (474, 476, 448, 445), (476, 478, 450, 448), (478, 480, 452, 450), (480, 482, 454, 452), (482, 484, 455, 454), (484, 486, 457, 455), (486, 488, 460, 457), (488, 490, 462, 460), (490, 492, 464, 462), (492, 493, 465, 464), (493, 495, 468, 465), (495, 497, 470, 468), (497, 499, 472, 470), (501, 503, 476, 474), (503, 506, 478, 476), (506, 507, 480, 478), (507, 510, 482, 480), (510, 511, 484, 482), (511, 514, 486, 484), (514, 515, 488, 486), (515, 517, 490, 488), (517, 519, 492, 490), (519, 522, 493, 492), (522, 523, 495, 493), (523, 525, 497, 495), (525, 528, 499, 497), (530, 532, 503, 501), (532, 533, 506, 503), (533, 536, 507, 506), (536, 538, 510, 507), (538, 540, 511, 510), (540, 542, 514, 511), (542, 544, 515, 514), (544, 546, 517, 515), (546, 547, 519, 517), (547, 550, 522, 519), (550, 551, 523, 522), (551, 553, 525, 523), (553, 555, 528, 525), (557, 560, 532, 530), (560, 562, 533, 532), (562, 563, 536, 533), (563, 565, 538, 536), (565, 567, 540, 538), (567, 569, 542, 540), (569, 572, 544, 542), (572, 574, 546, 544), (574, 576, 547, 546), (576, 578, 550, 547), (578, 580, 551, 550), (580, 581, 553, 551), (581, 582, 555, 553), (583, 584, 560, 557), (584, 585, 562, 560), (585, 586, 563, 562), (586, 587, 565, 563), (587, 588, 567, 565), (588, 589, 569, 567), (589, 590, 572, 569), (590, 591, 574, 572), (591, 592, 576, 574), (592, 593, 578, 576), (593, 594, 580, 578), (594, 595, 581, 580), (595, 596, 582, 581), (597, 598, 584, 583), (598, 599, 585, 584), (599, 600, 586, 585), (600, 601, 587, 586), (601, 602, 588, 587), (602, 603, 589, 588), (603, 604, 590, 589), (604, 605, 591, 590), (605, 606, 592, 591), (606, 607, 593, 592), (607, 608, 594, 593), (608, 609, 595, 594), (609, 610, 596, 595), (611, 612, 598, 597), (612, 613, 599, 598), (613, 614, 600, 599), (614, 615, 601, 600), (615, 616, 602, 601), (616, 617, 603, 602), (617, 618, 604, 603), (618, 619, 605, 604), (619, 620, 606, 605), (620, 621, 607, 606), (621, 622, 608, 607), (622, 623, 609, 608), (623, 624, 610, 609), (625, 626, 612, 611), (626, 627, 613, 612), (627, 628, 614, 613), (628, 629, 615, 614), (629, 630, 616, 615), (630, 631, 617, 616), (631, 632, 618, 617), (632, 633, 619, 618), (633, 634, 620, 619), (634, 635, 621, 620), (635, 636, 622, 621), (636, 637, 623, 622), (637, 638, 624, 623), (639, 640, 626, 625), (640, 641, 627, 626), (641, 642, 628, 627), (642, 643, 629, 628), (643, 644, 630, 629), (644, 645, 631, 630), (645, 646, 632, 631), (646, 647, 633, 632), (647, 648, 634, 633), (648, 649, 635, 634), (649, 650, 636, 635), (650, 651, 637, 636), (651, 652, 638, 637), (653, 654, 640, 639), (654, 655, 641, 640), (655, 656, 642, 641), (656, 657, 643, 642), (657, 658, 644, 643), (658, 659, 645, 644), (659, 660, 646, 645), (660, 661, 647, 646), (661, 662, 648, 647), (662, 663, 649, 648), (663, 664, 650, 649), (664, 665, 651, 650), (665, 666, 652, 651), (667, 668, 654, 653), (668, 669, 655, 654), (669, 670, 656, 655), (670, 671, 657, 656), (671, 672, 658, 657), (672, 673, 659, 658), (673, 674, 660, 659), (674, 675, 661, 660), (675, 676, 662, 661), (676, 677, 663, 662), (677, 678, 664, 663), (678, 679, 665, 664), (679, 680, 666, 665), (1, 3, 668, 667), (3, 8, 669, 668), (8, 13, 670, 669), (13, 18, 671, 670), (18, 22, 672, 671), (22, 27, 673, 672), (27, 33, 674, 673), (33, 38, 675, 674), (38, 42, 676, 675), (42, 48, 677, 676), (48, 53, 678, 677), (53, 58, 679, 678), (58, 62, 680, 679), (682, 683, 685, 684), (684, 685, 687, 686), (686, 687, 689, 688), (688, 689, 691, 690), (690, 691, 693, 692), (692, 693, 695, 694), (696, 697, 699, 698), (698, 699, 701, 700), (700, 701, 703, 702), (702, 703, 683, 682), (704, 705, 707, 706), (706, 707, 709, 708), (708, 709, 711, 710), (710, 711, 697, 696), (714, 716, 717, 715), (716, 718, 719, 717), (718, 713, 712, 719), (721, 722, 716, 714), (722, 723, 718, 716), (723, 724, 713, 718), (726, 727, 722, 721), (727, 728, 723, 722), (728, 729, 724, 723), (731, 732, 727, 726), (732, 733, 728, 727), (733, 734, 729, 728), (713, 720, 725, 712), (720, 730, 735, 725), (730, 736, 737, 735), (736, 738, 739, 737), (738, 0, 12, 739), (724, 740, 720, 713), (740, 741, 730, 720), (741, 742, 736, 730), (742, 743, 738, 736), (743, 186, 0, 738), (729, 744, 740, 724), (744, 745, 741, 740), (745, 746, 742, 741), (746, 747, 743, 742), (747, 272, 186, 743), (734, 748, 744, 729), (748, 749, 745, 744), (749, 750, 746, 745), (750, 751, 747, 746), (751, 360, 272, 747), (752, 753, 754, 1), (753, 755, 756, 754), (694, 695, 758, 757)])
_uv = me_plane_005.uv_layers.new(name='UVMap')
_uv.uv.foreach_set('vector', [0.4995, 1.0, 0.2505, 1.0, 0.2505, 0.5, 0.4995, 0.5, 0.4995, 1.0, 0.2505, 1.0, 0.2505, 0.5, 0.4995, 0.5, 0.4995, 1.0, 0.2505, 1.0, 0.2505, 0.5, 0.4995, 0.5, 0.4995, 1.0, 0.2505, 1.0, 0.2505, 0.5, 0.4995, 0.5, 0.4995, 1.0, 0.2505, 1.0, 0.2505, 0.5, 0.4995, 0.5, 0.0025, 0.005, 0.2475, 0.005, 0.2475, 0.495, 0.0025, 0.495, 0.4995, 1.0, 0.2505, 1.0, 0.2505, 0.5, 0.4995, 0.5, 0.4995, 1.0, 0.2505, 1.0, 0.2505, 0.5, 0.4995, 0.5, 0.4995, 1.0, 0.2505, 1.0, 0.2505, 0.5, 0.4995, 0.5, 0.4995, 1.0, 0.2505, 1.0, 0.2505, 0.5, 0.4995, 0.5, 0.4995, 1.0, 0.2505, 1.0, 0.2505, 0.5, 0.4995, 0.5, 0.0025, 0.005, 0.2475, 0.005, 0.2475, 0.495, 0.0025, 0.495, 0.4995, 1.0, 0.2505, 1.0, 0.2505, 0.5, 0.4995, 0.5, 0.4995, 1.0, 0.2505, 1.0, 0.2505, 0.5, 0.4995, 0.5, 0.4995, 1.0, 0.2505, 1.0, 0.2505, 0.5, 0.4995, 0.5, 0.4995, 1.0, 0.2505, 1.0, 0.2505, 0.5, 0.4995, 0.5, 0.4995, 1.0, 0.2505, 1.0, 0.2505, 0.5, 0.4995, 0.5, 0.0025, 0.005, 0.2475, 0.005, 0.2475, 0.495, 0.0025, 0.495, 0.4995, 1.0, 0.2505, 1.0, 0.2505, 0.5, 0.4995, 0.5, 0.4995, 1.0, 0.2505, 1.0, 0.2505, 0.5, 0.4995, 0.5, 0.4995, 1.0, 0.2505, 1.0, 0.2505, 0.5, 0.4995, 0.5, 0.4995, 1.0, 0.2505, 1.0, 0.2505, 0.5, 0.4995, 0.5, 0.4995, 1.0, 0.2505, 1.0, 0.2505, 0.5, 0.4995, 0.5, 0.0025, 0.005, 0.2475, 0.005, 0.2475, 0.495, 0.0025, 0.495, 0.4995, 1.0, 0.2505, 1.0, 0.2505, 0.5, 0.4995, 0.5, 0.4995, 1.0, 0.2505, 1.0, 0.2505, 0.5, 0.4995, 0.5, 0.4995, 1.0, 0.2505, 1.0, 0.2505, 0.5, 0.4995, 0.5, 0.4995, 1.0, 0.2505, 1.0, 0.2505, 0.5, 0.4995, 0.5, 0.4995, 1.0, 0.2505, 1.0, 0.2505, 0.5, 0.4995, 0.5, 0.0025, 0.005, 0.2475, 0.005, 0.2475, 0.495, 0.0025, 0.495, 0.4995, 1.0, 0.2505, 1.0, 0.2505, 0.5, 0.4995, 0.5, 0.4995, 1.0, 0.2505, 1.0, 0.2505, 0.5, 0.4995, 0.5, 0.4995, 1.0, 0.2505, 1.0, 0.2505, 0.5, 0.4995, 0.5, 0.4995, 1.0, 0.2505, 1.0, 0.2505, 0.5, 0.4995, 0.5, 0.4995, 1.0, 0.2505, 1.0, 0.2505, 0.5, 0.4995, 0.5, 0.0025, 0.005, 0.2475, 0.005, 0.2475, 0.495, 0.0025, 0.495, 0.4995, 1.0, 0.2505, 1.0, 0.2505, 0.5, 0.4995, 0.5, 0.4995, 1.0, 0.2505, 1.0, 0.2505, 0.5, 0.4995, 0.5, 0.4995, 1.0, 0.2505, 1.0, 0.2505, 0.5, 0.4995, 0.5, 0.4995, 1.0, 0.2505, 1.0, 0.2505, 0.5, 0.4995, 0.5, 0.4995, 1.0, 0.2505, 1.0, 0.2505, 0.5, 0.4995, 0.5, 0.0025, 0.005, 0.2475, 0.005, 0.2475, 0.495, 0.0025, 0.495, 0.4995, 1.0, 0.2505, 1.0, 0.2505, 0.5, 0.4995, 0.5, 0.4995, 1.0, 0.2505, 1.0, 0.2505, 0.5, 0.4995, 0.5, 0.4995, 1.0, 0.2505, 1.0, 0.2505, 0.5, 0.4995, 0.5, 0.4995, 1.0, 0.2505, 1.0, 0.2505, 0.5, 0.4995, 0.5, 0.4995, 1.0, 0.2505, 1.0, 0.2505, 0.5, 0.4995, 0.5, 0.0025, 0.005, 0.2475, 0.005, 0.2475, 0.495, 0.0025, 0.495, 0.4995, 1.0, 0.2505, 1.0, 0.2505, 0.5, 0.4995, 0.5, 0.4995, 1.0, 0.2505, 1.0, 0.2505, 0.5, 0.4995, 0.5, 0.4995, 1.0, 0.2505, 1.0, 0.2505, 0.5, 0.4995, 0.5, 0.4995, 1.0, 0.2505, 1.0, 0.2505, 0.5, 0.4995, 0.5, 0.4995, 1.0, 0.2505, 1.0, 0.2505, 0.5, 0.4995, 0.5, 0.0025, 0.005, 0.2475, 0.005, 0.2475, 0.495, 0.0025, 0.495, 0.4995, 1.0, 0.2505, 1.0, 0.2505, 0.5, 0.4995, 0.5, 0.4995, 1.0, 0.2505, 1.0, 0.2505, 0.5, 0.4995, 0.5, 0.4995, 1.0, 0.2505, 1.0, 0.2505, 0.5, 0.4995, 0.5, 0.4995, 1.0, 0.2505, 1.0, 0.2505, 0.5, 0.4995, 0.5, 0.4995, 1.0, 0.2505, 1.0, 0.2505, 0.5, 0.4995, 0.5, 0.0025, 0.005, 0.2475, 0.005, 0.2475, 0.495, 0.0025, 0.495, 0.4995, 1.0, 0.2505, 1.0, 0.2505, 0.5, 0.4995, 0.5, 0.4995, 1.0, 0.2505, 1.0, 0.2505, 0.5, 0.4995, 0.5, 0.4995, 1.0, 0.2505, 1.0, 0.2505, 0.5, 0.4995, 0.5, 0.4995, 1.0, 0.2505, 1.0, 0.2505, 0.5, 0.4995, 0.5, 0.4995, 1.0, 0.2505, 1.0, 0.2505, 0.5, 0.4995, 0.5, 0.0025, 0.005, 0.2475, 0.005, 0.2475, 0.495, 0.0025, 0.495, 0.4995, 1.0, 0.2505, 1.0, 0.2505, 0.5, 0.4995, 0.5, 0.4995, 1.0, 0.2505, 1.0, 0.2505, 0.5, 0.4995, 0.5, 0.4995, 1.0, 0.2505, 1.0, 0.2505, 0.5, 0.4995, 0.5, 0.4995, 1.0, 0.2505, 1.0, 0.2505, 0.5, 0.4995, 0.5, 0.4995, 1.0, 0.2505, 1.0, 0.2505, 0.5, 0.4995, 0.5, 0.0025, 0.005, 0.2475, 0.005, 0.2475, 0.495, 0.0025, 0.495, 0.4995, 1.0, 0.2505, 1.0, 0.2505, 0.5, 0.4995, 0.5, 0.4995, 1.0, 0.2505, 1.0, 0.2505, 0.5, 0.4995, 0.5, 0.4995, 1.0, 0.2505, 1.0, 0.2505, 0.5, 0.4995, 0.5, 0.4995, 1.0, 0.2505, 1.0, 0.2505, 0.5, 0.4995, 0.5, 0.4995, 1.0, 0.2505, 1.0, 0.2505, 0.5, 0.4995, 0.5, 0.0025, 0.005, 0.2475, 0.005, 0.2475, 0.495, 0.0025, 0.495, 0.4995, 1.0, 0.2505, 1.0, 0.2505, 0.5, 0.4995, 0.5, 0.4995, 1.0, 0.2505, 1.0, 0.2505, 0.5, 0.4995, 0.5, 0.4995, 1.0, 0.2505, 1.0, 0.2505, 0.5, 0.4995, 0.5, 0.4995, 1.0, 0.2505, 1.0, 0.2505, 0.5, 0.4995, 0.5, 0.4995, 1.0, 0.2505, 1.0, 0.2505, 0.5, 0.4995, 0.5, 0.0025, 0.005, 0.2475, 0.005, 0.2475, 0.495, 0.0025, 0.495, 0.4995, 1.0, 0.2505, 1.0, 0.2505, 0.5, 0.4995, 0.5, 0.4995, 1.0, 0.2505, 1.0, 0.2505, 0.5, 0.4995, 0.5, 0.4995, 1.0, 0.2505, 1.0, 0.2505, 0.5, 0.4995, 0.5, 0.4995, 1.0, 0.2505, 1.0, 0.2505, 0.5, 0.4995, 0.5, 0.4995, 1.0, 0.2505, 1.0, 0.2505, 0.5, 0.4995, 0.5, 0.0025, 0.005, 0.2475, 0.005, 0.2475, 0.495, 0.0025, 0.495, 0.4995, 1.0, 0.2505, 1.0, 0.2505, 0.5, 0.4995, 0.5, 0.4995, 1.0, 0.2505, 1.0, 0.2505, 0.5, 0.4995, 0.5, 0.4995, 1.0, 0.2505, 1.0, 0.2505, 0.5, 0.4995, 0.5, 0.4995, 1.0, 0.2505, 1.0, 0.2505, 0.5, 0.4995, 0.5, 0.4995, 1.0, 0.2505, 1.0, 0.2505, 0.5, 0.4995, 0.5, 0.0025, 0.005, 0.2475, 0.005, 0.2475, 0.495, 0.0025, 0.495, 0.4995, 1.0, 0.2505, 1.0, 0.2505, 0.5, 0.4995, 0.5, 0.4995, 1.0, 0.2505, 1.0, 0.2505, 0.5, 0.4995, 0.5, 0.4995, 1.0, 0.2505, 1.0, 0.2505, 0.5, 0.4995, 0.5, 0.4995, 1.0, 0.2505, 1.0, 0.2505, 0.5, 0.4995, 0.5, 0.4995, 1.0, 0.2505, 1.0, 0.2505, 0.5, 0.4995, 0.5, 0.0025, 0.005, 0.2475, 0.005, 0.2475, 0.495, 0.0025, 0.495, 0.4995, 1.0, 0.2505, 1.0, 0.2505, 0.5, 0.4995, 0.5, 0.4995, 1.0, 0.2505, 1.0, 0.2505, 0.5, 0.4995, 0.5, 0.4995, 1.0, 0.2505, 1.0, 0.2505, 0.5, 0.4995, 0.5, 0.4995, 1.0, 0.2505, 1.0, 0.2505, 0.5, 0.4995, 0.5, 0.4995, 1.0, 0.2505, 1.0, 0.2505, 0.5, 0.4995, 0.5, 0.0025, 0.005, 0.2475, 0.005, 0.2475, 0.495, 0.0025, 0.495, 0.4995, 1.0, 0.2505, 1.0, 0.2505, 0.5, 0.4995, 0.5, 0.4995, 1.0, 0.2505, 1.0, 0.2505, 0.5, 0.4995, 0.5, 0.4995, 1.0, 0.2505, 1.0, 0.2505, 0.5, 0.4995, 0.5, 0.4995, 1.0, 0.2505, 1.0, 0.2505, 0.5, 0.4995, 0.5, 0.4995, 1.0, 0.2505, 1.0, 0.2505, 0.5, 0.4995, 0.5, 0.0025, 0.005, 0.2475, 0.005, 0.2475, 0.495, 0.0025, 0.495, 0.4995, 1.0, 0.2505, 1.0, 0.2505, 0.5, 0.4995, 0.5, 0.4995, 1.0, 0.2505, 1.0, 0.2505, 0.5, 0.4995, 0.5, 0.4995, 1.0, 0.2505, 1.0, 0.2505, 0.5, 0.4995, 0.5, 0.4995, 1.0, 0.2505, 1.0, 0.2505, 0.5, 0.4995, 0.5, 0.4995, 1.0, 0.2505, 1.0, 0.2505, 0.5, 0.4995, 0.5, 0.0025, 0.005, 0.2475, 0.005, 0.2475, 0.495, 0.0025, 0.495, 0.4995, 1.0, 0.2505, 1.0, 0.2505, 0.5, 0.4995, 0.5, 0.4995, 1.0, 0.2505, 1.0, 0.2505, 0.5, 0.4995, 0.5, 0.4995, 1.0, 0.2505, 1.0, 0.2505, 0.5, 0.4995, 0.5, 0.4995, 1.0, 0.2505, 1.0, 0.2505, 0.5, 0.4995, 0.5, 0.4995, 1.0, 0.2505, 1.0, 0.2505, 0.5, 0.4995, 0.5, 0.0025, 0.005, 0.2475, 0.005, 0.2475, 0.495, 0.0025, 0.495, 0.4995, 1.0, 0.2505, 1.0, 0.2505, 0.5, 0.4995, 0.5, 0.4995, 1.0, 0.2505, 1.0, 0.2505, 0.5, 0.4995, 0.5, 0.4995, 1.0, 0.2505, 1.0, 0.2505, 0.5, 0.4995, 0.5, 0.4995, 1.0, 0.2505, 1.0, 0.2505, 0.5, 0.4995, 0.5, 0.4995, 1.0, 0.2505, 1.0, 0.2505, 0.5, 0.4995, 0.5, 0.0025, 0.005, 0.2475, 0.005, 0.2475, 0.495, 0.0025, 0.495, 0.4995, 1.0, 0.2505, 1.0, 0.2505, 0.5, 0.4995, 0.5, 0.4995, 1.0, 0.2505, 1.0, 0.2505, 0.5, 0.4995, 0.5, 0.4995, 1.0, 0.2505, 1.0, 0.2505, 0.5, 0.4995, 0.5, 0.4995, 1.0, 0.2505, 1.0, 0.2505, 0.5, 0.4995, 0.5, 0.4995, 1.0, 0.2505, 1.0, 0.2505, 0.5, 0.4995, 0.5, 0.0025, 0.005, 0.2475, 0.005, 0.2475, 0.495, 0.0025, 0.495, 0.4995, 1.0, 0.2505, 1.0, 0.2505, 0.5, 0.4995, 0.5, 0.4995, 1.0, 0.2505, 1.0, 0.2505, 0.5, 0.4995, 0.5, 0.4995, 1.0, 0.2505, 1.0, 0.2505, 0.5, 0.4995, 0.5, 0.4995, 1.0, 0.2505, 1.0, 0.2505, 0.5, 0.4995, 0.5, 0.4995, 1.0, 0.2505, 1.0, 0.2505, 0.5, 0.4995, 0.5, 0.5025, 0.5, 0.7475, 0.5, 0.7475, 5.96e-08, 0.5025, -5.96e-08, 0.5, 0.5, 0.25, 0.5, 0.25, 0.0, 0.5, 1.192e-07, 0.5, 0.5, 0.25, 0.5, 0.25, 0.0, 0.5, 1.192e-07, 0.5, 0.5, 0.25, 0.5, 0.25, 0.0, 0.5, 1.192e-07, 0.5, 0.5, 0.25, 0.5, 0.25, 0.0, 0.5, 1.192e-07, 0.5, 0.5, 0.25, 0.5, 0.25, 0.0, 0.5, 1.192e-07, 0.25, 0.5, 0.5, 0.5, 0.5, 0.0, 0.25, -1.192e-07, 0.4995, 1.0, 0.2505, 1.0, 0.2505, 0.5, 0.4995, 0.5, 0.4995, 1.0, 0.2505, 1.0, 0.2505, 0.5, 0.4995, 0.5, 0.4995, 1.0, 0.2505, 1.0, 0.2505, 0.5, 0.4995, 0.5, 0.4995, 1.0, 0.2505, 1.0, 0.2505, 0.5, 0.4995, 0.5, 0.4995, 1.0, 0.2505, 1.0, 0.2505, 0.5, 0.4995, 0.5, 0.4995, 1.0, 0.2505, 1.0, 0.2505, 0.5, 0.4995, 0.5, 0.4995, 1.0, 0.2505, 1.0, 0.2505, 0.5, 0.4995, 0.5, 0.4995, 1.0, 0.2505, 1.0, 0.2505, 0.5, 0.4995, 0.5, 0.4995, 1.0, 0.2505, 1.0, 0.2505, 0.5, 0.4995, 0.5, 0.4995, 1.0, 0.2505, 1.0, 0.2505, 0.5, 0.4995, 0.5, 0.4995, 1.0, 0.2505, 1.0, 0.2505, 0.5, 0.4995, 0.5, 0.4995, 1.0, 0.2505, 1.0, 0.2505, 0.5, 0.4995, 0.5, 0.4995, 1.0, 0.2505, 1.0, 0.2505, 0.5, 0.4995, 0.5, 0.4995, 1.0, 0.2505, 1.0, 0.2505, 0.5, 0.4995, 0.5, 0.4995, 1.0, 0.2505, 1.0, 0.2505, 0.5, 0.4995, 0.5, 0.4995, 1.0, 0.2505, 1.0, 0.2505, 0.5, 0.4995, 0.5, 0.4995, 1.0, 0.2505, 1.0, 0.2505, 0.5, 0.4995, 0.5, 0.4995, 1.0, 0.2505, 1.0, 0.2505, 0.5, 0.4995, 0.5, 0.4995, 1.0, 0.2505, 1.0, 0.2505, 0.5, 0.4995, 0.5, 0.4995, 1.0, 0.2505, 1.0, 0.2505, 0.5, 0.4995, 0.5, 0.4995, 1.0, 0.2505, 1.0, 0.2505, 0.5, 0.4995, 0.5, 0.4995, 1.0, 0.2505, 1.0, 0.2505, 0.5, 0.4995, 0.5, 0.4995, 1.0, 0.2505, 1.0, 0.2505, 0.5, 0.4995, 0.5, 0.4995, 1.0, 0.2505, 1.0, 0.2505, 0.5, 0.4995, 0.5, 0.4995, 1.0, 0.2505, 1.0, 0.2505, 0.5, 0.4995, 0.5, 0.4995, 1.0, 0.2505, 1.0, 0.2505, 0.5, 0.4995, 0.5, 0.4995, 1.0, 0.2505, 1.0, 0.2505, 0.5, 0.4995, 0.5, 0.4995, 1.0, 0.2505, 1.0, 0.2505, 0.5, 0.4995, 0.5, 0.4995, 1.0, 0.2505, 1.0, 0.2505, 0.5, 0.4995, 0.5, 0.4995, 1.0, 0.2505, 1.0, 0.2505, 0.5, 0.4995, 0.5, 0.4995, 1.0, 0.2505, 1.0, 0.2505, 0.5, 0.4995, 0.5, 0.4995, 1.0, 0.2505, 1.0, 0.2505, 0.5, 0.4995, 0.5, 0.4995, 1.0, 0.2505, 1.0, 0.2505, 0.5, 0.4995, 0.5, 0.4995, 1.0, 0.2505, 1.0, 0.2505, 0.5, 0.4995, 0.5, 0.4995, 1.0, 0.2505, 1.0, 0.2505, 0.5, 0.4995, 0.5, 0.4995, 1.0, 0.2505, 1.0, 0.2505, 0.5, 0.4995, 0.5, 0.4995, 1.0, 0.2505, 1.0, 0.2505, 0.5, 0.4995, 0.5, 0.4995, 1.0, 0.2505, 1.0, 0.2505, 0.5, 0.4995, 0.5, 0.4995, 1.0, 0.2505, 1.0, 0.2505, 0.5, 0.4995, 0.5, 0.4995, 1.0, 0.2505, 1.0, 0.2505, 0.5, 0.4995, 0.5, 0.4995, 1.0, 0.2505, 1.0, 0.2505, 0.5, 0.4995, 0.5, 0.4995, 1.0, 0.2505, 1.0, 0.2505, 0.5, 0.4995, 0.5, 0.4995, 1.0, 0.2505, 1.0, 0.2505, 0.5, 0.4995, 0.5, 0.4995, 1.0, 0.2505, 1.0, 0.2505, 0.5, 0.4995, 0.5, 0.4995, 1.0, 0.2505, 1.0, 0.2505, 0.5, 0.4995, 0.5, 0.4995, 1.0, 0.2505, 1.0, 0.2505, 0.5, 0.4995, 0.5, 0.4995, 1.0, 0.2505, 1.0, 0.2505, 0.5, 0.4995, 0.5, 0.4995, 1.0, 0.2505, 1.0, 0.2505, 0.5, 0.4995, 0.5, 0.4995, 1.0, 0.2505, 1.0, 0.2505, 0.5, 0.4995, 0.5, 0.4995, 1.0, 0.2505, 1.0, 0.2505, 0.5, 0.4995, 0.5, 0.4995, 1.0, 0.2505, 1.0, 0.2505, 0.5, 0.4995, 0.5, 0.4995, 1.0, 0.2505, 1.0, 0.2505, 0.5, 0.4995, 0.5, 0.4995, 1.0, 0.2505, 1.0, 0.2505, 0.5, 0.4995, 0.5, 0.4995, 1.0, 0.2505, 1.0, 0.2505, 0.5, 0.4995, 0.5, 0.4995, 1.0, 0.2505, 1.0, 0.2505, 0.5, 0.4995, 0.5, 0.4995, 1.0, 0.2505, 1.0, 0.2505, 0.5, 0.4995, 0.5, 0.4995, 1.0, 0.2505, 1.0, 0.2505, 0.5, 0.4995, 0.5, 0.5, 1.0, 0.25, 1.0, 0.25, 0.5, 0.5, 0.5, 0.5, 1.0, 0.25, 1.0, 0.25, 0.5, 0.5, 0.5, 0.5, 1.0, 0.25, 1.0, 0.25, 0.5, 0.5, 0.5, 0.5, 1.0, 0.25, 1.0, 0.25, 0.5, 0.5, 0.5, 0.5, 1.0, 0.25, 1.0, 0.25, 0.5, 0.5, 0.5, 0.5, 1.0, 0.25, 1.0, 0.25, 0.5, 0.5, 0.5, 0.5, 1.0, 0.25, 1.0, 0.25, 0.5, 0.5, 0.5, 0.5, 1.0, 0.25, 1.0, 0.25, 0.5, 0.5, 0.5, 0.5, 1.0, 0.25, 1.0, 0.25, 0.5, 0.5, 0.5, 0.5, 1.0, 0.25, 1.0, 0.25, 0.5, 0.5, 0.5, 0.5, 1.0, 0.25, 1.0, 0.25, 0.5, 0.5, 0.5, 0.5, 1.0, 0.25, 1.0, 0.25, 0.5, 0.5, 0.5, 0.5, 1.0, 0.25, 1.0, 0.25, 0.5, 0.5, 0.5, 0.4995, 1.0, 0.2505, 1.0, 0.2505, 0.5, 0.4995, 0.5, 0.4995, 1.0, 0.2505, 1.0, 0.2505, 0.5, 0.4995, 0.5, 0.4995, 1.0, 0.2505, 1.0, 0.2505, 0.5, 0.4995, 0.5, 0.4995, 1.0, 0.2505, 1.0, 0.2505, 0.5, 0.4995, 0.5, 0.4995, 1.0, 0.2505, 1.0, 0.2505, 0.5, 0.4995, 0.5, 0.5, 1.0, 0.25, 1.0, 0.25, 0.5, 0.5, 0.5, 0.4995, 1.0, 0.2505, 1.0, 0.2505, 0.5, 0.4995, 0.5, 0.4995, 1.0, 0.2505, 1.0, 0.2505, 0.5, 0.4995, 0.5, 0.4995, 1.0, 0.2505, 1.0, 0.2505, 0.5, 0.4995, 0.5, 0.4995, 1.0, 0.2505, 1.0, 0.2505, 0.5, 0.4995, 0.5, 0.4995, 1.0, 0.2505, 1.0, 0.2505, 0.5, 0.4995, 0.5, 0.4995, 1.0, 0.2505, 1.0, 0.2505, 0.5, 0.4995, 0.5, 0.4995, 1.0, 0.2505, 1.0, 0.2505, 0.5, 0.4995, 0.5, 0.4995, 1.0, 0.2505, 1.0, 0.2505, 0.5, 0.4995, 0.5, 0.4995, 1.0, 0.2505, 1.0, 0.2505, 0.5, 0.4995, 0.5, 0.4995, 1.0, 0.2505, 1.0, 0.2505, 0.5, 0.4995, 0.5, 0.4995, 1.0, 0.2505, 1.0, 0.2505, 0.5, 0.4995, 0.5, 0.4995, 1.0, 0.2505, 1.0, 0.2505, 0.5, 0.4995, 0.5, 0.4995, 1.0, 0.2505, 1.0, 0.2505, 0.5, 0.4995, 0.5, 0.4995, 1.0, 0.2505, 1.0, 0.2505, 0.5, 0.4995, 0.5, 0.4995, 1.0, 0.2505, 1.0, 0.2505, 0.5, 0.4995, 0.5, 0.4995, 1.0, 0.2505, 1.0, 0.2505, 0.5, 0.4995, 0.5, 0.4995, 1.0, 0.2505, 1.0, 0.2505, 0.5, 0.4995, 0.5, 0.4995, 1.0, 0.2505, 1.0, 0.2505, 0.5, 0.4995, 0.5, 0.4995, 1.0, 0.2505, 1.0, 0.2505, 0.5, 0.4995, 0.5, 0.4995, 1.0, 0.2505, 1.0, 0.2505, 0.5, 0.4995, 0.5, 0.4995, 1.0, 0.2505, 1.0, 0.2505, 0.5, 0.4995, 0.5, 0.4995, 1.0, 0.2505, 1.0, 0.2505, 0.5, 0.4995, 0.5, 0.4995, 1.0, 0.2505, 1.0, 0.2505, 0.5, 0.4995, 0.5, 0.4995, 1.0, 0.2505, 1.0, 0.2505, 0.5, 0.4995, 0.5, 0.4995, 1.0, 0.2505, 1.0, 0.2505, 0.5, 0.4995, 0.5, 0.4995, 1.0, 0.2505, 1.0, 0.2505, 0.5, 0.4995, 0.5, 0.4995, 1.0, 0.2505, 1.0, 0.2505, 0.5, 0.4995, 0.5, 0.4995, 1.0, 0.2505, 1.0, 0.2505, 0.5, 0.4995, 0.5, 0.4995, 1.0, 0.2505, 1.0, 0.2505, 0.5, 0.4995, 0.5, 0.4995, 1.0, 0.2505, 1.0, 0.2505, 0.5, 0.4995, 0.5, 0.4995, 1.0, 0.2505, 1.0, 0.2505, 0.5, 0.4995, 0.5, 0.4995, 1.0, 0.2505, 1.0, 0.2505, 0.5, 0.4995, 0.5, 0.4995, 1.0, 0.2505, 1.0, 0.2505, 0.5, 0.4995, 0.5, 0.4995, 1.0, 0.2505, 1.0, 0.2505, 0.5, 0.4995, 0.5, 0.4995, 1.0, 0.2505, 1.0, 0.2505, 0.5, 0.4995, 0.5, 0.4995, 1.0, 0.2505, 1.0, 0.2505, 0.5, 0.4995, 0.5, 0.4995, 1.0, 0.2505, 1.0, 0.2505, 0.5, 0.4995, 0.5, 0.4995, 1.0, 0.2505, 1.0, 0.2505, 0.5, 0.4995, 0.5, 0.4995, 1.0, 0.2505, 1.0, 0.2505, 0.5, 0.4995, 0.5, 0.5, 1.0, 0.25, 1.0, 0.25, 0.5, 0.5, 0.5, 0.5, 1.0, 0.25, 1.0, 0.25, 0.5, 0.5, 0.5, 0.4995, 1.0, 0.2505, 1.0, 0.2505, 0.5, 0.4995, 0.5, 0.4995, 1.0, 0.2505, 1.0, 0.2505, 0.5, 0.4995, 0.5, 0.4995, 1.0, 0.2505, 1.0, 0.2505, 0.5, 0.4995, 0.5, 0.4995, 1.0, 0.2505, 1.0, 0.2505, 0.5, 0.4995, 0.5, 0.4995, 1.0, 0.2505, 1.0, 0.2505, 0.5, 0.4995, 0.5, 0.4995, 1.0, 0.2505, 1.0, 0.2505, 0.5, 0.4995, 0.5, 0.4995, 1.0, 0.2505, 1.0, 0.2505, 0.5, 0.4995, 0.5, 0.4995, 1.0, 0.2505, 1.0, 0.2505, 0.5, 0.4995, 0.5, 0.4995, 1.0, 0.2505, 1.0, 0.2505, 0.5, 0.4995, 0.5, 0.4995, 1.0, 0.2505, 1.0, 0.2505, 0.5, 0.4995, 0.5, 0.4995, 1.0, 0.2505, 1.0, 0.2505, 0.5, 0.4995, 0.5, 0.2475, 0.4949, 0.0025, 0.4949, 0.0025, 0.005096, 0.2475, 0.005096, 0.5, 1.0, 0.25, 1.0, 0.25, 0.5, 0.5, 0.5, 0.4995, 1.0, 0.2505, 1.0, 0.2505, 0.5, 0.4995, 0.5, 0.4995, 1.0, 0.2505, 1.0, 0.2505, 0.5, 0.4995, 0.5, 0.4995, 1.0, 0.2505, 1.0, 0.2505, 0.5, 0.4995, 0.5, 0.4995, 1.0, 0.2505, 1.0, 0.2505, 0.5, 0.4995, 0.5, 0.4995, 1.0, 0.2505, 1.0, 0.2505, 0.5, 0.4995, 0.5, 0.4995, 1.0, 0.2505, 1.0, 0.2505, 0.5, 0.4995, 0.5, 0.4995, 1.0, 0.2505, 1.0, 0.2505, 0.5, 0.4995, 0.5, 0.4995, 1.0, 0.2505, 1.0, 0.2505, 0.5, 0.4995, 0.5, 0.4995, 1.0, 0.2505, 1.0, 0.2505, 0.5, 0.4995, 0.5, 0.4995, 1.0, 0.2505, 1.0, 0.2505, 0.5, 0.4995, 0.5, 0.4995, 1.0, 0.2505, 1.0, 0.2505, 0.5, 0.4995, 0.5, 0.2475, 0.4949, 0.0025, 0.4949, 0.0025, 0.005096, 0.2475, 0.005096, 0.5, 1.0, 0.25, 1.0, 0.25, 0.5, 0.5, 0.5, 0.4995, 1.0, 0.2505, 1.0, 0.2505, 0.5, 0.4995, 0.5, 0.4995, 1.0, 0.2505, 1.0, 0.2505, 0.5, 0.4995, 0.5, 0.4995, 1.0, 0.2505, 1.0, 0.2505, 0.5, 0.4995, 0.5, 0.4995, 1.0, 0.2505, 1.0, 0.2505, 0.5, 0.4995, 0.5, 0.4995, 1.0, 0.2505, 1.0, 0.2505, 0.5, 0.4995, 0.5, 0.4995, 1.0, 0.2505, 1.0, 0.2505, 0.5, 0.4995, 0.5, 0.4995, 1.0, 0.2505, 1.0, 0.2505, 0.5, 0.4995, 0.5, 0.4995, 1.0, 0.2505, 1.0, 0.2505, 0.5, 0.4995, 0.5, 0.4995, 1.0, 0.2505, 1.0, 0.2505, 0.5, 0.4995, 0.5, 0.4995, 1.0, 0.2505, 1.0, 0.2505, 0.5, 0.4995, 0.5, 0.4995, 1.0, 0.2505, 1.0, 0.2505, 0.5, 0.4995, 0.5, 0.2475, 0.4949, 0.0025, 0.4949, 0.0025, 0.005096, 0.2475, 0.005096, 0.5, 1.0, 0.25, 1.0, 0.25, 0.5, 0.5, 0.5, 0.4995, 1.0, 0.2505, 1.0, 0.2505, 0.5, 0.4995, 0.5, 0.4995, 1.0, 0.2505, 1.0, 0.2505, 0.5, 0.4995, 0.5, 0.4995, 1.0, 0.2505, 1.0, 0.2505, 0.5, 0.4995, 0.5, 0.4995, 1.0, 0.2505, 1.0, 0.2505, 0.5, 0.4995, 0.5, 0.4995, 1.0, 0.2505, 1.0, 0.2505, 0.5, 0.4995, 0.5, 0.4995, 1.0, 0.2505, 1.0, 0.2505, 0.5, 0.4995, 0.5, 0.4995, 1.0, 0.2505, 1.0, 0.2505, 0.5, 0.4995, 0.5, 0.4995, 1.0, 0.2505, 1.0, 0.2505, 0.5, 0.4995, 0.5, 0.4995, 1.0, 0.2505, 1.0, 0.2505, 0.5, 0.4995, 0.5, 0.4995, 1.0, 0.2505, 1.0, 0.2505, 0.5, 0.4995, 0.5, 0.4995, 1.0, 0.2505, 1.0, 0.2505, 0.5, 0.4995, 0.5, 0.2475, 0.4949, 0.0025, 0.4949, 0.0025, 0.005096, 0.2475, 0.005096, 0.5, 1.0, 0.25, 1.0, 0.25, 0.5, 0.5, 0.5, 0.4995, 1.0, 0.2505, 1.0, 0.2505, 0.5, 0.4995, 0.5, 0.4995, 1.0, 0.2505, 1.0, 0.2505, 0.5, 0.4995, 0.5, 0.4995, 1.0, 0.2505, 1.0, 0.2505, 0.5, 0.4995, 0.5, 0.4995, 1.0, 0.2505, 1.0, 0.2505, 0.5, 0.4995, 0.5, 0.4995, 1.0, 0.2505, 1.0, 0.2505, 0.5, 0.4995, 0.5, 0.4995, 1.0, 0.2505, 1.0, 0.2505, 0.5, 0.4995, 0.5, 0.4995, 1.0, 0.2505, 1.0, 0.2505, 0.5, 0.4995, 0.5, 0.4995, 1.0, 0.2505, 1.0, 0.2505, 0.5, 0.4995, 0.5, 0.4995, 1.0, 0.2505, 1.0, 0.2505, 0.5, 0.4995, 0.5, 0.4995, 1.0, 0.2505, 1.0, 0.2505, 0.5, 0.4995, 0.5, 0.4995, 1.0, 0.2505, 1.0, 0.2505, 0.5, 0.4995, 0.5, 0.2475, 0.4949, 0.0025, 0.4949, 0.0025, 0.005096, 0.2475, 0.005096, 0.5, 1.0, 0.25, 1.0, 0.25, 0.5, 0.5, 0.5, 0.4995, 1.0, 0.2505, 1.0, 0.2505, 0.5, 0.4995, 0.5, 0.4995, 1.0, 0.2505, 1.0, 0.2505, 0.5, 0.4995, 0.5, 0.4995, 1.0, 0.2505, 1.0, 0.2505, 0.5, 0.4995, 0.5, 0.4995, 1.0, 0.2505, 1.0, 0.2505, 0.5, 0.4995, 0.5, 0.4995, 1.0, 0.2505, 1.0, 0.2505, 0.5, 0.4995, 0.5, 0.4995, 1.0, 0.2505, 1.0, 0.2505, 0.5, 0.4995, 0.5, 0.4995, 1.0, 0.2505, 1.0, 0.2505, 0.5, 0.4995, 0.5, 0.4995, 1.0, 0.2505, 1.0, 0.2505, 0.5, 0.4995, 0.5, 0.4995, 1.0, 0.2505, 1.0, 0.2505, 0.5, 0.4995, 0.5, 0.4995, 1.0, 0.2505, 1.0, 0.2505, 0.5, 0.4995, 0.5, 0.4995, 1.0, 0.2505, 1.0, 0.2505, 0.5, 0.4995, 0.5, 0.2475, 0.4949, 0.0025, 0.4949, 0.0025, 0.005096, 0.2475, 0.005096, 0.5, 1.0, 0.25, 1.0, 0.25, 0.5, 0.5, 0.5, 0.4995, 1.0, 0.2505, 1.0, 0.2505, 0.5, 0.4995, 0.5, 0.4995, 1.0, 0.2505, 1.0, 0.2505, 0.5, 0.4995, 0.5, 0.4995, 1.0, 0.2505, 1.0, 0.2505, 0.5, 0.4995, 0.5, 0.4995, 1.0, 0.2505, 1.0, 0.2505, 0.5, 0.4995, 0.5, 0.4995, 1.0, 0.2505, 1.0, 0.2505, 0.5, 0.4995, 0.5, 0.4995, 1.0, 0.2505, 1.0, 0.2505, 0.5, 0.4995, 0.5, 0.4995, 1.0, 0.2505, 1.0, 0.2505, 0.5, 0.4995, 0.5, 0.4995, 1.0, 0.2505, 1.0, 0.2505, 0.5, 0.4995, 0.5, 0.4995, 1.0, 0.2505, 1.0, 0.2505, 0.5, 0.4995, 0.5, 0.4995, 1.0, 0.2505, 1.0, 0.2505, 0.5, 0.4995, 0.5, 0.4995, 1.0, 0.2505, 1.0, 0.2505, 0.5, 0.4995, 0.5, 0.2475, 0.4949, 0.0025, 0.4949, 0.0025, 0.005096, 0.2475, 0.005096, 0.5, 1.0, 0.25, 1.0, 0.25, 0.5, 0.5, 0.5, 0.4995, 1.0, 0.2505, 1.0, 0.2505, 0.5, 0.4995, 0.5, 0.4995, 1.0, 0.2505, 1.0, 0.2505, 0.5, 0.4995, 0.5, 0.4995, 1.0, 0.2505, 1.0, 0.2505, 0.5, 0.4995, 0.5, 0.4995, 1.0, 0.2505, 1.0, 0.2505, 0.5, 0.4995, 0.5, 0.4995, 1.0, 0.2505, 1.0, 0.2505, 0.5, 0.4995, 0.5, 0.4995, 1.0, 0.2505, 1.0, 0.2505, 0.5, 0.4995, 0.5, 0.4995, 1.0, 0.2505, 1.0, 0.2505, 0.5, 0.4995, 0.5, 0.4995, 1.0, 0.2505, 1.0, 0.2505, 0.5, 0.4995, 0.5, 0.4995, 1.0, 0.2505, 1.0, 0.2505, 0.5, 0.4995, 0.5, 0.4995, 1.0, 0.2505, 1.0, 0.2505, 0.5, 0.4995, 0.5, 0.4995, 1.0, 0.2505, 1.0, 0.2505, 0.5, 0.4995, 0.5, 0.2475, 0.4949, 0.0025, 0.4949, 0.0025, 0.005096, 0.2475, 0.005096, 0.5, 1.0, 0.25, 1.0, 0.25, 0.5, 0.5, 0.5, 0.4995, 1.0, 0.2505, 1.0, 0.2505, 0.5, 0.4995, 0.5, 0.4995, 1.0, 0.2505, 1.0, 0.2505, 0.5, 0.4995, 0.5, 0.4995, 1.0, 0.2505, 1.0, 0.2505, 0.5, 0.4995, 0.5, 0.4995, 1.0, 0.2505, 1.0, 0.2505, 0.5, 0.4995, 0.5, 0.4995, 1.0, 0.2505, 1.0, 0.2505, 0.5, 0.4995, 0.5, 0.4995, 1.0, 0.2505, 1.0, 0.2505, 0.5, 0.4995, 0.5, 0.4995, 1.0, 0.2505, 1.0, 0.2505, 0.5, 0.4995, 0.5, 0.4995, 1.0, 0.2505, 1.0, 0.2505, 0.5, 0.4995, 0.5, 0.4995, 1.0, 0.2505, 1.0, 0.2505, 0.5, 0.4995, 0.5, 0.4995, 1.0, 0.2505, 1.0, 0.2505, 0.5, 0.4995, 0.5, 0.4995, 1.0, 0.2505, 1.0, 0.2505, 0.5, 0.4995, 0.5, 0.2475, 0.4949, 0.0025, 0.4949, 0.0025, 0.005096, 0.2475, 0.005096, 0.5, 1.0, 0.25, 1.0, 0.25, 0.5, 0.5, 0.5, 0.4995, 1.0, 0.2505, 1.0, 0.2505, 0.5, 0.4995, 0.5, 0.4995, 1.0, 0.2505, 1.0, 0.2505, 0.5, 0.4995, 0.5, 0.4995, 1.0, 0.2505, 1.0, 0.2505, 0.5, 0.4995, 0.5, 0.4995, 1.0, 0.2505, 1.0, 0.2505, 0.5, 0.4995, 0.5, 0.4995, 1.0, 0.2505, 1.0, 0.2505, 0.5, 0.4995, 0.5, 0.4995, 1.0, 0.2505, 1.0, 0.2505, 0.5, 0.4995, 0.5, 0.4995, 1.0, 0.2505, 1.0, 0.2505, 0.5, 0.4995, 0.5, 0.4995, 1.0, 0.2505, 1.0, 0.2505, 0.5, 0.4995, 0.5, 0.4995, 1.0, 0.2505, 1.0, 0.2505, 0.5, 0.4995, 0.5, 0.4995, 1.0, 0.2505, 1.0, 0.2505, 0.5, 0.4995, 0.5, 0.4995, 1.0, 0.2505, 1.0, 0.2505, 0.5, 0.4995, 0.5, 0.2475, 0.4949, 0.0025, 0.4949, 0.0025, 0.005096, 0.2475, 0.005096, 0.5, 1.0, 0.25, 1.0, 0.25, 0.5, 0.5, 0.5, 0.4995, 1.0, 0.2505, 1.0, 0.2505, 0.5, 0.4995, 0.5, 0.4995, 1.0, 0.2505, 1.0, 0.2505, 0.5, 0.4995, 0.5, 0.4995, 1.0, 0.2505, 1.0, 0.2505, 0.5, 0.4995, 0.5, 0.4995, 1.0, 0.2505, 1.0, 0.2505, 0.5, 0.4995, 0.5, 0.4995, 1.0, 0.2505, 1.0, 0.2505, 0.5, 0.4995, 0.5, 0.4995, 1.0, 0.2505, 1.0, 0.2505, 0.5, 0.4995, 0.5, 0.4995, 1.0, 0.2505, 1.0, 0.2505, 0.5, 0.4995, 0.5, 0.4995, 1.0, 0.2505, 1.0, 0.2505, 0.5, 0.4995, 0.5, 0.4995, 1.0, 0.2505, 1.0, 0.2505, 0.5, 0.4995, 0.5, 0.4995, 1.0, 0.2505, 1.0, 0.2505, 0.5, 0.4995, 0.5, 0.4995, 1.0, 0.2505, 1.0, 0.2505, 0.5, 0.4995, 0.5, 0.2475, 0.4949, 0.0025, 0.4949, 0.0025, 0.005096, 0.2475, 0.005096, 0.5, 1.0, 0.25, 1.0, 0.25, 0.5, 0.5, 0.5, 0.4995, 1.0, 0.2505, 1.0, 0.2505, 0.5, 0.4995, 0.5, 0.4995, 1.0, 0.2505, 1.0, 0.2505, 0.5, 0.4995, 0.5, 0.4995, 1.0, 0.2505, 1.0, 0.2505, 0.5, 0.4995, 0.5, 0.4995, 1.0, 0.2505, 1.0, 0.2505, 0.5, 0.4995, 0.5, 0.4995, 1.0, 0.2505, 1.0, 0.2505, 0.5, 0.4995, 0.5, 0.4995, 1.0, 0.2505, 1.0, 0.2505, 0.5, 0.4995, 0.5, 0.4995, 1.0, 0.2505, 1.0, 0.2505, 0.5, 0.4995, 0.5, 0.4995, 1.0, 0.2505, 1.0, 0.2505, 0.5, 0.4995, 0.5, 0.4995, 1.0, 0.2505, 1.0, 0.2505, 0.5, 0.4995, 0.5, 0.4995, 1.0, 0.2505, 1.0, 0.2505, 0.5, 0.4995, 0.5, 0.4995, 1.0, 0.2505, 1.0, 0.2505, 0.5, 0.4995, 0.5, 0.2475, 0.4949, 0.0025, 0.4949, 0.0025, 0.005096, 0.2475, 0.005096, 0.5, 1.0, 0.25, 1.0, 0.25, 0.5, 0.5, 0.5, 0.4995, 1.0, 0.2505, 1.0, 0.2505, 0.5, 0.4995, 0.5, 0.4995, 1.0, 0.2505, 1.0, 0.2505, 0.5, 0.4995, 0.5, 0.4995, 1.0, 0.2505, 1.0, 0.2505, 0.5, 0.4995, 0.5, 0.4995, 1.0, 0.2505, 1.0, 0.2505, 0.5, 0.4995, 0.5, 0.4995, 1.0, 0.2505, 1.0, 0.2505, 0.5, 0.4995, 0.5, 0.4995, 1.0, 0.2505, 1.0, 0.2505, 0.5, 0.4995, 0.5, 0.4995, 1.0, 0.2505, 1.0, 0.2505, 0.5, 0.4995, 0.5, 0.4995, 1.0, 0.2505, 1.0, 0.2505, 0.5, 0.4995, 0.5, 0.4995, 1.0, 0.2505, 1.0, 0.2505, 0.5, 0.4995, 0.5, 0.4995, 1.0, 0.2505, 1.0, 0.2505, 0.5, 0.4995, 0.5, 0.4995, 1.0, 0.2505, 1.0, 0.2505, 0.5, 0.4995, 0.5, 0.2475, 0.4949, 0.0025, 0.4949, 0.0025, 0.005096, 0.2475, 0.005096, 0.5, 1.0, 0.25, 1.0, 0.25, 0.5, 0.5, 0.5, 0.4995, 1.0, 0.2505, 1.0, 0.2505, 0.5, 0.4995, 0.5, 0.4995, 1.0, 0.2505, 1.0, 0.2505, 0.5, 0.4995, 0.5, 0.4995, 1.0, 0.2505, 1.0, 0.2505, 0.5, 0.4995, 0.5, 0.4995, 1.0, 0.2505, 1.0, 0.2505, 0.5, 0.4995, 0.5, 0.4995, 1.0, 0.2505, 1.0, 0.2505, 0.5, 0.4995, 0.5, 0.4995, 1.0, 0.2505, 1.0, 0.2505, 0.5, 0.4995, 0.5, 0.4995, 1.0, 0.2505, 1.0, 0.2505, 0.5, 0.4995, 0.5, 0.4995, 1.0, 0.2505, 1.0, 0.2505, 0.5, 0.4995, 0.5, 0.4995, 1.0, 0.2505, 1.0, 0.2505, 0.5, 0.4995, 0.5, 0.4995, 1.0, 0.2505, 1.0, 0.2505, 0.5, 0.4995, 0.5, 0.4995, 1.0, 0.2505, 1.0, 0.2505, 0.5, 0.4995, 0.5, 0.2475, 0.4949, 0.0025, 0.4949, 0.0025, 0.005096, 0.2475, 0.005096, 0.5, 1.0, 0.25, 1.0, 0.25, 0.5, 0.5, 0.5, 0.4995, 1.0, 0.2505, 1.0, 0.2505, 0.5, 0.4995, 0.5, 0.4995, 1.0, 0.2505, 1.0, 0.2505, 0.5, 0.4995, 0.5, 0.4995, 1.0, 0.2505, 1.0, 0.2505, 0.5, 0.4995, 0.5, 0.4995, 1.0, 0.2505, 1.0, 0.2505, 0.5, 0.4995, 0.5, 0.4995, 1.0, 0.2505, 1.0, 0.2505, 0.5, 0.4995, 0.5, 0.4995, 1.0, 0.2505, 1.0, 0.2505, 0.5, 0.4995, 0.5, 0.4995, 1.0, 0.2505, 1.0, 0.2505, 0.5, 0.4995, 0.5, 0.4995, 1.0, 0.2505, 1.0, 0.2505, 0.5, 0.4995, 0.5, 0.4995, 1.0, 0.2505, 1.0, 0.2505, 0.5, 0.4995, 0.5, 0.4995, 1.0, 0.2505, 1.0, 0.2505, 0.5, 0.4995, 0.5, 0.4995, 1.0, 0.2505, 1.0, 0.2505, 0.5, 0.4995, 0.5, 0.2475, 0.4949, 0.0025, 0.4949, 0.0025, 0.005096, 0.2475, 0.005096, 0.5, 1.0, 0.25, 1.0, 0.25, 0.5, 0.5, 0.5, 0.4995, 1.0, 0.2505, 1.0, 0.2505, 0.5, 0.4995, 0.5, 0.4995, 1.0, 0.2505, 1.0, 0.2505, 0.5, 0.4995, 0.5, 0.4995, 1.0, 0.2505, 1.0, 0.2505, 0.5, 0.4995, 0.5, 0.4995, 1.0, 0.2505, 1.0, 0.2505, 0.5, 0.4995, 0.5, 0.4995, 1.0, 0.2505, 1.0, 0.2505, 0.5, 0.4995, 0.5, 0.4995, 1.0, 0.2505, 1.0, 0.2505, 0.5, 0.4995, 0.5, 0.4995, 1.0, 0.2505, 1.0, 0.2505, 0.5, 0.4995, 0.5, 0.4995, 1.0, 0.2505, 1.0, 0.2505, 0.5, 0.4995, 0.5, 0.4995, 1.0, 0.2505, 1.0, 0.2505, 0.5, 0.4995, 0.5, 0.4995, 1.0, 0.2505, 1.0, 0.2505, 0.5, 0.4995, 0.5, 0.4995, 1.0, 0.2505, 1.0, 0.2505, 0.5, 0.4995, 0.5, 0.2475, 0.4949, 0.0025, 0.4949, 0.0025, 0.005096, 0.2475, 0.005096, 0.5, 1.0, 0.25, 1.0, 0.25, 0.5, 0.5, 0.5, 0.4995, 1.0, 0.2505, 1.0, 0.2505, 0.5, 0.4995, 0.5, 0.4995, 1.0, 0.2505, 1.0, 0.2505, 0.5, 0.4995, 0.5, 0.4995, 1.0, 0.2505, 1.0, 0.2505, 0.5, 0.4995, 0.5, 0.4995, 1.0, 0.2505, 1.0, 0.2505, 0.5, 0.4995, 0.5, 0.4995, 1.0, 0.2505, 1.0, 0.2505, 0.5, 0.4995, 0.5, 0.4995, 1.0, 0.2505, 1.0, 0.2505, 0.5, 0.4995, 0.5, 0.4995, 1.0, 0.2505, 1.0, 0.2505, 0.5, 0.4995, 0.5, 0.4995, 1.0, 0.2505, 1.0, 0.2505, 0.5, 0.4995, 0.5, 0.4995, 1.0, 0.2505, 1.0, 0.2505, 0.5, 0.4995, 0.5, 0.4995, 1.0, 0.2505, 1.0, 0.2505, 0.5, 0.4995, 0.5, 0.4995, 1.0, 0.2505, 1.0, 0.2505, 0.5, 0.4995, 0.5, 0.2475, 0.4949, 0.0025, 0.4949, 0.0025, 0.005096, 0.2475, 0.005096, 0.5, 1.0, 0.25, 1.0, 0.25, 0.5, 0.5, 0.5, 0.4995, 1.0, 0.2505, 1.0, 0.2505, 0.5, 0.4995, 0.5, 0.4995, 1.0, 0.2505, 1.0, 0.2505, 0.5, 0.4995, 0.5, 0.4995, 1.0, 0.2505, 1.0, 0.2505, 0.5, 0.4995, 0.5, 0.4995, 1.0, 0.2505, 1.0, 0.2505, 0.5, 0.4995, 0.5, 0.4995, 1.0, 0.2505, 1.0, 0.2505, 0.5, 0.4995, 0.5, 0.4995, 1.0, 0.2505, 1.0, 0.2505, 0.5, 0.4995, 0.5, 0.4995, 1.0, 0.2505, 1.0, 0.2505, 0.5, 0.4995, 0.5, 0.4995, 1.0, 0.2505, 1.0, 0.2505, 0.5, 0.4995, 0.5, 0.4995, 1.0, 0.2505, 1.0, 0.2505, 0.5, 0.4995, 0.5, 0.4995, 1.0, 0.2505, 1.0, 0.2505, 0.5, 0.4995, 0.5, 0.4995, 1.0, 0.2505, 1.0, 0.2505, 0.5, 0.4995, 0.5, 0.2475, 0.4949, 0.0025, 0.4949, 0.0025, 0.005096, 0.2475, 0.005096, 0.5, 1.0, 0.25, 1.0, 0.25, 0.5, 0.5, 0.5, 0.4995, 1.0, 0.2505, 1.0, 0.2505, 0.5, 0.4995, 0.5, 0.4995, 1.0, 0.2505, 1.0, 0.2505, 0.5, 0.4995, 0.5, 0.4995, 1.0, 0.2505, 1.0, 0.2505, 0.5, 0.4995, 0.5, 0.4995, 1.0, 0.2505, 1.0, 0.2505, 0.5, 0.4995, 0.5, 0.4995, 1.0, 0.2505, 1.0, 0.2505, 0.5, 0.4995, 0.5, 0.4995, 1.0, 0.2505, 1.0, 0.2505, 0.5, 0.4995, 0.5, 0.4995, 1.0, 0.2505, 1.0, 0.2505, 0.5, 0.4995, 0.5, 0.4995, 1.0, 0.2505, 1.0, 0.2505, 0.5, 0.4995, 0.5, 0.4995, 1.0, 0.2505, 1.0, 0.2505, 0.5, 0.4995, 0.5, 0.4995, 1.0, 0.2505, 1.0, 0.2505, 0.5, 0.4995, 0.5, 0.4995, 1.0, 0.2505, 1.0, 0.2505, 0.5, 0.4995, 0.5, 0.2475, 0.4949, 0.0025, 0.4949, 0.0025, 0.005096, 0.2475, 0.005096, 0.5, 1.0, 0.25, 1.0, 0.25, 0.5, 0.5, 0.5, 0.4995, 1.0, 0.2505, 1.0, 0.2505, 0.5, 0.4995, 0.5, 0.4995, 1.0, 0.2505, 1.0, 0.2505, 0.5, 0.4995, 0.5, 0.4995, 1.0, 0.2505, 1.0, 0.2505, 0.5, 0.4995, 0.5, 0.4995, 1.0, 0.2505, 1.0, 0.2505, 0.5, 0.4995, 0.5, 0.4995, 1.0, 0.2505, 1.0, 0.2505, 0.5, 0.4995, 0.5, 0.4995, 1.0, 0.2505, 1.0, 0.2505, 0.5, 0.4995, 0.5, 0.4995, 1.0, 0.2505, 1.0, 0.2505, 0.5, 0.4995, 0.5, 0.4995, 1.0, 0.2505, 1.0, 0.2505, 0.5, 0.4995, 0.5, 0.4995, 1.0, 0.2505, 1.0, 0.2505, 0.5, 0.4995, 0.5, 0.4995, 1.0, 0.2505, 1.0, 0.2505, 0.5, 0.4995, 0.5, 0.4995, 1.0, 0.2505, 1.0, 0.2505, 0.5, 0.4995, 0.5, 0.2475, 0.4949, 0.0025, 0.4949, 0.0025, 0.005096, 0.2475, 0.005096, 0.5, 1.0, 0.25, 1.0, 0.25, 0.5, 0.5, 0.5, 0.4995, 1.0, 0.2505, 1.0, 0.2505, 0.5, 0.4995, 0.5, 0.4995, 1.0, 0.2505, 1.0, 0.2505, 0.5, 0.4995, 0.5, 0.4995, 1.0, 0.2505, 1.0, 0.2505, 0.5, 0.4995, 0.5, 0.4995, 1.0, 0.2505, 1.0, 0.2505, 0.5, 0.4995, 0.5, 0.4995, 1.0, 0.2505, 1.0, 0.2505, 0.5, 0.4995, 0.5, 0.4995, 1.0, 0.2505, 1.0, 0.2505, 0.5, 0.4995, 0.5, 0.4995, 1.0, 0.2505, 1.0, 0.2505, 0.5, 0.4995, 0.5, 0.4995, 1.0, 0.2505, 1.0, 0.2505, 0.5, 0.4995, 0.5, 0.4995, 1.0, 0.2505, 1.0, 0.2505, 0.5, 0.4995, 0.5, 0.4995, 1.0, 0.2505, 1.0, 0.2505, 0.5, 0.4995, 0.5, 0.4995, 1.0, 0.2505, 1.0, 0.2505, 0.5, 0.4995, 0.5, 0.2475, 0.4949, 0.0025, 0.4949, 0.0025, 0.005096, 0.2475, 0.005096, 0.5, 1.0, 0.25, 1.0, 0.25, 0.5, 0.5, 0.5, 0.4995, 1.0, 0.2505, 1.0, 0.2505, 0.5, 0.4995, 0.5, 0.4995, 1.0, 0.2505, 1.0, 0.2505, 0.5, 0.4995, 0.5, 0.4995, 1.0, 0.2505, 1.0, 0.2505, 0.5, 0.4995, 0.5, 0.4995, 1.0, 0.2505, 1.0, 0.2505, 0.5, 0.4995, 0.5, 0.4995, 1.0, 0.2505, 1.0, 0.2505, 0.5, 0.4995, 0.5, 0.4995, 1.0, 0.2505, 1.0, 0.2505, 0.5, 0.4995, 0.5, 0.4995, 1.0, 0.2505, 1.0, 0.2505, 0.5, 0.4995, 0.5, 0.4995, 1.0, 0.2505, 1.0, 0.2505, 0.5, 0.4995, 0.5, 0.4995, 1.0, 0.2505, 1.0, 0.2505, 0.5, 0.4995, 0.5, 0.4995, 1.0, 0.2505, 1.0, 0.2505, 0.5, 0.4995, 0.5, 0.4995, 1.0, 0.2505, 1.0, 0.2505, 0.5, 0.4995, 0.5, 0.2475, 0.4948, 0.0025, 0.4948, 0.0025, 0.005096, 0.2475, 0.005096, 0.5, 1.0, 0.25, 1.0, 0.25, 0.5, 0.5, 0.5, 0.4995, 1.0, 0.2505, 1.0, 0.2505, 0.5, 0.4995, 0.5, 0.4995, 1.0, 0.2505, 1.0, 0.2505, 0.5, 0.4995, 0.5, 0.4995, 1.0, 0.2505, 1.0, 0.2505, 0.5, 0.4995, 0.5, 0.4995, 1.0, 0.2505, 1.0, 0.2505, 0.5, 0.4995, 0.5, 0.4995, 1.0, 0.2505, 1.0, 0.2505, 0.5, 0.4995, 0.5, 0.4995, 1.0, 0.2505, 1.0, 0.2505, 0.5, 0.4995, 0.5, 0.4995, 1.0, 0.2505, 1.0, 0.2505, 0.5, 0.4995, 0.5, 0.4995, 1.0, 0.2505, 1.0, 0.2505, 0.5, 0.4995, 0.5, 0.4995, 1.0, 0.2505, 1.0, 0.2505, 0.5, 0.4995, 0.5, 0.4995, 1.0, 0.2505, 1.0, 0.2505, 0.5, 0.4995, 0.5, 0.4995, 1.0, 0.2505, 1.0, 0.2505, 0.5, 0.4995, 0.5, 0.75, 0.4999, 0.5, 0.4999, 0.5, -9.765e-05, 0.75, -9.753e-05, 0.5, 0.5, 0.25, 0.5, 0.25, 0.0, 0.5, 1.192e-07, 0.5, 0.5, 0.25, 0.5, 0.25, 0.0, 0.5, 1.192e-07, 0.5, 0.5, 0.25, 0.5, 0.25, 0.0, 0.5, 1.192e-07, 0.5, 0.5, 0.25, 0.5, 0.25, 0.0, 0.5, 1.192e-07, 0.5, 0.5, 0.25, 0.5, 0.25, 0.0, 0.5, 1.192e-07, 0.5, 0.5, 0.25, 0.5, 0.25, 0.0, 0.5, 1.192e-07, 0.5, 0.5, 0.25, 0.5, 0.25, 0.0, 0.5, 1.192e-07, 0.5, 0.5, 0.25, 0.5, 0.25, 0.0, 0.5, 1.192e-07, 0.5, 0.5, 0.25, 0.5, 0.25, 0.0, 0.5, 1.192e-07, 0.5, 0.5, 0.25, 0.5, 0.25, 0.0, 0.5, 1.192e-07, 0.5, 0.5, 0.25, 0.5, 0.25, 0.0, 0.5, 1.192e-07, 0.5, 0.5, 0.25, 0.5, 0.25, 0.0, 0.5, 1.192e-07, 0.2495, 1.0, 0.0004874, 1.0, 0.0004875, 0.5, 0.2495, 0.5, 0.2495, 1.0, 0.0004883, 1.0, 0.0004884, 0.5, 0.2495, 0.5, 0.2495, 1.0, 0.0004883, 1.0, 0.0004884, 0.5, 0.2495, 0.5, 0.2495, 1.0, 0.0004883, 1.0, 0.0004884, 0.5, 0.2495, 0.5, 0.2495, 1.0, 0.0004883, 1.0, 0.0004884, 0.5, 0.2495, 0.5, 0.2495, 1.0, 0.0004883, 1.0, 0.0004884, 0.5, 0.2495, 0.5, 0.2495, 1.0, 0.0004883, 1.0, 0.0004884, 0.5, 0.2495, 0.5, 0.2495, 1.0, 0.0004883, 1.0, 0.0004884, 0.5, 0.2495, 0.5, 0.2495, 1.0, 0.0004883, 1.0, 0.0004884, 0.5, 0.2495, 0.5, 0.2495, 1.0, 0.0004883, 1.0, 0.0004884, 0.5, 0.2495, 0.5, 0.2495, 1.0, 0.0004883, 1.0, 0.0004884, 0.5, 0.2495, 0.5, 0.2495, 1.0, 0.0004883, 1.0, 0.0004884, 0.5, 0.2495, 0.5, 0.2495, 1.0, 0.0004883, 1.0, 0.0004884, 0.5, 0.2495, 0.5, 0.25, 0.0, 0.25, 0.5, 0.5, 0.5, 0.5, 0.0, 0.25, 0.0, 0.25, 0.5, 0.5, 0.5, 0.5, 0.0, 0.25, 0.0, 0.25, 0.5, 0.5, 0.5, 0.5, 0.0, 0.25, 0.0, 0.25, 0.5, 0.5, 0.5, 0.5, 0.0, 0.25, 0.0, 0.25, 0.5, 0.5, 0.5, 0.5, 0.0, 0.25, 0.0, 0.25, 0.5, 0.5, 0.5, 0.5, 0.0, 0.25, 0.0, 0.25, 0.5, 0.5, 0.5, 0.5, 0.0, 0.25, 0.0, 0.25, 0.5, 0.5, 0.5, 0.5, 0.0, 0.25, 0.0, 0.25, 0.5, 0.5, 0.5, 0.5, 0.0, 0.25, 0.0, 0.25, 0.5, 0.5, 0.5, 0.5, 0.0, 0.25, 0.0, 0.25, 0.5, 0.5, 0.5, 0.5, 0.0, 0.25, 0.0, 0.25, 0.5, 0.5, 0.5, 0.5, 0.0, 0.25, 0.0, 0.25, 0.5, 0.5, 0.5, 0.5, 0.0, 0.25, 0.0, 0.25, 0.5, 0.5, 0.5, 0.5, 0.0, 0.4995, 1.0, 0.2505, 1.0, 0.2505, 0.5, 0.4995, 0.5, 0.4995, 1.0, 0.2505, 1.0, 0.2505, 0.5, 0.4995, 0.5, 0.4995, 1.0, 0.2505, 1.0, 0.2505, 0.5, 0.4995, 0.5, 0.4995, 1.0, 0.2505, 1.0, 0.2505, 0.5, 0.4995, 0.5, 0.4995, 1.0, 0.2505, 1.0, 0.2505, 0.5, 0.4995, 0.5, 0.4995, 1.0, 0.2505, 1.0, 0.2505, 0.5, 0.4995, 0.5, 0.4995, 1.0, 0.2505, 1.0, 0.2505, 0.5, 0.4995, 0.5, 0.4995, 1.0, 0.2505, 1.0, 0.2505, 0.5, 0.4995, 0.5, 0.4995, 1.0, 0.2505, 1.0, 0.2505, 0.5, 0.4995, 0.5, 0.5, 1.0, 0.25, 1.0, 0.25, 0.5, 0.5, 0.5, 0.5, 1.0, 0.25, 1.0, 0.25, 0.5, 0.5, 0.5, 0.5, 1.0, 0.25, 1.0, 0.25, 0.5, 0.5, 0.5, 0.4995, 1.0, 0.2505, 1.0, 0.2505, 0.5, 0.4995, 0.5, 0.4995, 1.0, 0.2505, 1.0, 0.2505, 0.5, 0.4995, 0.5, 0.4995, 1.0, 0.2505, 1.0, 0.2505, 0.5, 0.4995, 0.5, 0.4995, 1.0, 0.2505, 1.0, 0.2505, 0.5, 0.4995, 0.5, 0.4995, 1.0, 0.2505, 1.0, 0.2505, 0.5, 0.4995, 0.5, 0.4995, 1.0, 0.2505, 1.0, 0.2505, 0.5, 0.4995, 0.5, 0.4995, 1.0, 0.2505, 1.0, 0.2505, 0.5, 0.4995, 0.5, 0.4995, 1.0, 0.2505, 1.0, 0.2505, 0.5, 0.4995, 0.5, 0.4995, 1.0, 0.2505, 1.0, 0.2505, 0.5, 0.4995, 0.5, 0.4995, 1.0, 0.2505, 1.0, 0.2505, 0.5, 0.4995, 0.5, 0.4995, 1.0, 0.2505, 1.0, 0.2505, 0.5, 0.4995, 0.5, 0.4995, 1.0, 0.2505, 1.0, 0.2505, 0.5, 0.4995, 0.5, 0.4995, 1.0, 0.2505, 1.0, 0.2505, 0.5, 0.4995, 0.5, 0.4995, 1.0, 0.2505, 1.0, 0.2505, 0.5, 0.4995, 0.5, 0.4995, 1.0, 0.2505, 1.0, 0.2505, 0.5, 0.4995, 0.5, 0.5, 1.0, 0.25, 1.0, 0.25, 0.5, 0.5, 0.5, 0.5, 1.0, 0.25, 1.0, 0.25, 0.5, 0.5, 0.5, 0.5, 1.0, 0.25, 1.0, 0.25, 0.5, 0.5, 0.5, 0.5, 1.0, 0.25, 1.0, 0.25, 0.5, 0.5, 0.5, 0.5, 1.0, 0.25, 1.0, 0.25, 0.5, 0.5, 0.5, 1.49e-08, 0.9688, 0.25, 0.9688, 0.25, 1.0, 0.0, 1.0, 0.0, 0.9688, 0.125, 0.9688, 0.125, 1.0, 0.0, 1.0, 0.5, 0.0, 0.5, 0.5, 0.75, 0.5, 0.75, 0.0])
me_plane_005.materials.append(mat_material)
me_plane_005.update()
me_plane_001 = bpy.data.meshes.new('Plane.001')
me_plane_001.from_pydata([(-3.164, -50.0, 3.802e-08), (-54.0, -50.0, 0.001428), (-2.623, -49.72, 9.358e-09), (-2.776, -50.23, -1.303e-09), (-2.972, -50.59, -2.215e-09), (-3.382, -50.62, 2.753e-08), (-3.797, -50.7, 5.506e-08), (-4.092, -51.13, 5.894e-08), (-4.644, -51.7, 7.553e-08), (-5.092, -51.84, 1.034e-07), (-5.644, -51.84, 1.448e-07), (-6.07, -51.91, 1.738e-07), (-6.562, -52.17, 1.998e-07), (-6.791, -52.23, 2.142e-07), (-7.126, -52.59, 2.24e-07), (-7.552, -52.96, 2.401e-07), (-7.781, -53.13, 2.5e-07), (-8.063, -53.4, 2.595e-07), (-8.371, -53.51, 2.776e-07), (-8.667, -53.49, 3.011e-07), (-9.099, -53.59, 3.294e-07), (-9.604, -53.73, 3.612e-07), (-9.886, -53.99, 3.711e-07), (-10.24, -54.11, 3.926e-07), (-10.73, -54.31, 4.207e-07), (-11.03, -54.2, 4.48e-07), (-11.35, -54.12, 4.755e-07), (-11.52, -54.02, 4.928e-07), (-11.94, -54.02, 5.246e-07), (-12.32, -54.04, 5.529e-07), (-12.59, -54.08, 5.715e-07), (-12.81, -54.3, 5.781e-07), (-13.14, -54.38, 5.996e-07), (-13.49, -54.68, 6.131e-07), (-13.97, -55.25, 6.242e-07), (-14.42, -55.41, 6.512e-07), (-14.69, -55.44, 6.704e-07), (-14.97, -55.84, 6.74e-07), (-15.33, -56.28, 6.822e-07), (-15.69, -56.36, 7.053e-07), (-15.84, -56.59, 7.072e-07), (-16.04, -56.69, 7.178e-07), (-16.27, -56.99, 7.222e-07), (-16.56, -57.05, 7.412e-07), (-16.8, -57.27, 7.495e-07), (-16.96, -57.62, 7.464e-07), (-17.2, -57.88, 7.53e-07), (-17.79, -58.23, 7.826e-07), (-17.97, -58.41, 7.885e-07), (-18.33, -58.43, 8.144e-07), (-18.7, -58.37, 8.456e-07), (-19.18, -58.16, 8.91e-07), (-19.75, -57.97, 9.417e-07), (-20.38, -57.87, 9.938e-07), (-20.8, -57.84, 1.027e-06), (-21.05, -58.09, 1.035e-06), (-21.21, -58.08, 1.047e-06), (-21.39, -58.15, 1.058e-06), (-21.67, -58.22, 1.076e-06), (-22.29, -58.47, 1.112e-06), (-22.72, -58.72, 1.134e-06), (-23.24, -58.96, 1.162e-06), (-23.65, -59.34, 1.176e-06), (-24.04, -59.59, 1.195e-06), (-24.49, -59.63, 1.227e-06), (-24.78, -59.78, 1.243e-06), (-25.79, -59.84, 1.316e-06), (-26.47, -59.99, 1.361e-06), (-27.08, -59.93, 1.41e-06), (-27.67, -59.66, 1.466e-06), (-27.88, -59.42, 1.492e-06), (-28.31, -59.21, 1.534e-06), (-28.65, -59.12, 1.563e-06), (-28.75, -59.0, 1.576e-06), (-28.83, -58.65, 1.598e-06), (-29.09, -58.54, 1.622e-06), (-29.38, -58.53, 1.644e-06), (-29.85, -58.61, 1.677e-06), (-30.16, -58.89, 1.687e-06), (-30.57, -59.26, 1.703e-06), (-30.82, -59.64, 1.705e-06), (-31.11, -59.8, 1.72e-06), (-31.61, -59.71, 1.761e-06), (-32.08, -59.81, 1.792e-06), (-32.38, -59.71, 1.819e-06), (-32.88, -59.97, 1.846e-06), (-33.11, -60.51, 1.84e-06), (-33.66, -60.85, 1.866e-06), (-33.9, -60.83, 1.885e-06), (-33.93, -61.58, 1.855e-06), (-34.16, -61.91, 1.857e-06), (-34.25, -62.45, 1.841e-06), (-34.39, -62.77, 1.838e-06), (-34.45, -63.1, 1.827e-06), (-34.52, -63.35, 1.821e-06), (-34.81, -63.8, 1.824e-06), (-35.05, -64.23, 1.824e-06), (-35.55, -64.89, 1.832e-06), (-35.92, -65.41, 1.838e-06), (-36.45, -65.73, 1.863e-06), (-37.22, -66.11, 1.905e-06), (-37.51, -66.55, 1.908e-06), (-38.07, -66.95, 1.933e-06), (-38.4, -67.08, 1.952e-06), (-38.47, -67.62, 1.933e-06), (-38.7, -68.03, 1.933e-06), (-39.0, -70.0, 1.936e-06), (-54.0, -70.0, 3.068e-06)], [], [(54, 56, 55), (0, 3, 2), (3, 0, 4), (4, 0, 5), (106, 105, 107), (107, 103, 1), (105, 103, 107), (103, 105, 104), (1, 30, 0), (6, 5, 0), (6, 10, 7), (7, 9, 8), (10, 9, 7), (11, 13, 12), (6, 11, 10), (0, 11, 6), (101, 100, 102), (102, 100, 103), (98, 97, 99), (99, 97, 100), (0, 13, 11), (13, 20, 14), (14, 19, 15), (20, 19, 14), (0, 30, 13), (28, 27, 13), (100, 1, 103), (95, 100, 96), (96, 100, 97), (93, 95, 94), (90, 92, 91), (92, 95, 93), (13, 29, 28), (16, 19, 17), (17, 19, 18), (13, 21, 20), (15, 19, 16), (95, 92, 100), (100, 88, 1), (90, 100, 92), (88, 90, 89), (86, 88, 87), (85, 88, 86), (88, 100, 90), (85, 1, 88), (21, 23, 22), (13, 27, 21), (84, 1, 85), (82, 84, 83), (80, 82, 81), (77, 84, 78), (78, 84, 79), (79, 82, 80), (82, 79, 84), (84, 77, 1), (21, 27, 23), (23, 25, 24), (25, 27, 26), (23, 27, 25), (13, 30, 29), (76, 1, 77), (75, 32, 76), (76, 30, 1), (30, 32, 31), (76, 32, 30), (72, 71, 73), (73, 71, 74), (74, 59, 75), (75, 54, 32), (33, 35, 34), (75, 58, 54), (32, 36, 33), (68, 70, 69), (70, 74, 71), (33, 36, 35), (36, 39, 37), (37, 39, 38), (39, 41, 40), (32, 54, 36), (68, 67, 70), (70, 66, 74), (66, 64, 61), (66, 70, 67), (64, 66, 65), (62, 64, 63), (59, 74, 60), (60, 74, 61), (61, 64, 62), (61, 74, 66), (36, 54, 39), (39, 43, 41), (53, 43, 39), (41, 43, 42), (44, 46, 45), (39, 54, 53), (44, 47, 46), (47, 49, 48), (49, 47, 50), (50, 47, 51), (51, 44, 52), (44, 43, 52), (44, 51, 47), (43, 53, 52), (58, 75, 59), (56, 54, 57), (57, 54, 58)])
_uv = me_plane_001.uv_layers.new(name='UVMap')
_uv.uv.foreach_set('vector', [0.0, 0.0, 0.0, 0.0, 0.0, 0.0, 0.0, 0.0, 0.0, 0.0, 0.0, 0.0, 0.0, 0.0, 0.0, 0.0, 0.0, 0.0, 0.0, 0.0, 0.0, 0.0, 0.0, 0.0, 0.0, 0.0, 0.0, 0.0, 0.0, 0.0, 0.0, 0.0, 0.0, 0.0, 0.0, 0.0, 0.0, 0.0, 0.0, 0.0, 0.0, 0.0, 0.0, 0.0, 0.0, 0.0, 0.0, 0.0, 0.0, 0.0, 0.0, 0.0, 0.0, 0.0, 0.0, 0.0, 0.0, 0.0, 0.0, 0.0, 0.0, 0.0, 0.0, 0.0, 0.0, 0.0, 0.0, 0.0, 0.0, 0.0, 0.0, 0.0, 0.0, 0.0, 0.0, 0.0, 0.0, 0.0, 0.0, 0.0, 0.0, 0.0, 0.0, 0.0, 0.0, 0.0, 0.0, 0.0, 0.0, 0.0, 0.0, 0.0, 0.0, 0.0, 0.0, 0.0, 0.0, 0.0, 0.0, 0.0, 0.0, 0.0, 0.0, 0.0, 0.0, 0.0, 0.0, 0.0, 0.0, 0.0, 0.0, 0.0, 0.0, 0.0, 0.0, 0.0, 0.0, 0.0, 0.0, 0.0, 0.0, 0.0, 0.0, 0.0, 0.0, 0.0, 0.0, 0.0, 0.0, 0.0, 0.0, 0.0, 0.0, 0.0, 0.0, 0.0, 0.0, 0.0, 0.0, 0.0, 0.0, 0.0, 0.0, 0.0, 0.0, 0.0, 0.0, 0.0, 0.0, 0.0, 0.0, 0.0, 0.0, 0.0, 0.0, 0.0, 0.0, 0.0, 0.0, 0.0, 0.0, 0.0, 0.0, 0.0, 0.0, 0.0, 0.0, 0.0, 0.0, 0.0, 0.0, 0.0, 0.0, 0.0, 0.0, 0.0, 0.0, 0.0, 0.0, 0.0, 0.0, 0.0, 0.0, 0.0, 0.0, 0.0, 0.0, 0.0, 0.0, 0.0, 0.0, 0.0, 0.0, 0.0, 0.0, 0.0, 0.0, 0.0, 0.0, 0.0, 0.0, 0.0, 0.0, 0.0, 0.0, 0.0, 0.0, 0.0, 0.0, 0.0, 0.0, 0.0, 0.0, 0.0, 0.0, 0.0, 0.0, 0.0, 0.0, 0.0, 0.0, 0.0, 0.0, 0.0, 0.0, 0.0, 0.0, 0.0, 0.0, 0.0, 0.0, 0.0, 0.0, 0.0, 0.0, 0.0, 0.0, 0.0, 0.0, 0.0, 0.0, 0.0, 0.0, 0.0, 0.0, 0.0, 0.0, 0.0, 0.0, 0.0, 0.0, 0.0, 0.0, 0.0, 0.0, 0.0, 0.0, 0.0, 0.0, 0.0, 0.0, 0.0, 0.0, 0.0, 0.0, 0.0, 0.0, 0.0, 0.0, 0.0, 0.0, 0.0, 0.0, 0.0, 0.0, 0.0, 0.0, 0.0, 0.0, 0.0, 0.0, 0.0, 0.0, 0.0, 0.0, 0.0, 0.0, 0.0, 0.0, 0.0, 0.0, 0.0, 0.0, 0.0, 0.0, 0.0, 0.0, 0.0, 0.0, 0.0, 0.0, 0.0, 0.0, 0.0, 0.0, 0.0, 0.0, 0.0, 0.0, 0.0, 0.0, 0.0, 0.0, 0.0, 0.0, 0.0, 0.0, 0.0, 0.0, 0.0, 0.0, 0.0, 0.0, 0.0, 0.0, 0.0, 0.0, 0.0, 0.0, 0.0, 0.0, 0.0, 0.0, 0.0, 0.0, 0.0, 0.0, 0.0, 0.0, 0.0, 0.0, 0.0, 0.0, 0.0, 0.0, 0.0, 0.0, 0.0, 0.0, 0.0, 0.0, 0.0, 0.0, 0.0, 0.0, 0.0, 0.0, 0.0, 0.0, 0.0, 0.0, 0.0, 0.0, 0.0, 0.0, 0.0, 0.0, 0.0, 0.0, 0.0, 0.0, 0.0, 0.0, 0.0, 0.0, 0.0, 0.0, 0.0, 0.0, 0.0, 0.0, 0.0, 0.0, 0.0, 0.0, 0.0, 0.0, 0.0, 0.0, 0.0, 0.0, 0.0, 0.0, 0.0, 0.0, 0.0, 0.0, 0.0, 0.0, 0.0, 0.0, 0.0, 0.0, 0.0, 0.0, 0.0, 0.0, 0.0, 0.0, 0.0, 0.0, 0.0, 0.0, 0.0, 0.0, 0.0, 0.0, 0.0, 0.0, 0.0, 0.0, 0.0, 0.0, 0.0, 0.0, 0.0, 0.0, 0.0, 0.0, 0.0, 0.0, 0.0, 0.0, 0.0, 0.0, 0.0, 0.0, 0.0, 0.0, 0.0, 0.0, 0.0, 0.0, 0.0, 0.0, 0.0, 0.0, 0.0, 0.0, 0.0, 0.0, 0.0, 0.0, 0.0, 0.0, 0.0, 0.0, 0.0, 0.0, 0.0, 0.0, 0.0, 0.0, 0.0, 0.0, 0.0, 0.0, 0.0, 0.0, 0.0, 0.0, 0.0, 0.0, 0.0, 0.0, 0.0, 0.0, 0.0, 0.0, 0.0, 0.0, 0.0, 0.0, 0.0, 0.0, 0.0, 0.0, 0.0, 0.0, 0.0, 0.0, 0.0, 0.0, 0.0, 0.0, 0.0, 0.0, 0.0, 0.0, 0.0, 0.0, 0.0, 0.0, 0.0, 0.0, 0.0, 0.0, 0.0, 0.0, 0.0, 0.0, 0.0, 0.0, 0.0, 0.0, 0.0, 0.0, 0.0, 0.0, 0.0, 0.0, 0.0, 0.0, 0.0, 0.0, 0.0, 0.0, 0.0, 0.0, 0.0, 0.0, 0.0, 0.0, 0.0, 0.0, 0.0, 0.0, 0.0, 0.0, 0.0, 0.0, 0.0, 0.0, 0.0, 0.0, 0.0, 0.0, 0.0, 0.0, 0.0, 0.0, 0.0, 0.0, 0.0, 0.0, 0.0, 0.0, 0.0, 0.0, 0.0, 0.0, 0.0, 0.0, 0.0, 0.0, 0.0, 0.0, 0.0, 0.0, 0.0, 0.0, 0.0, 0.0, 0.0, 0.0, 0.0, 0.0, 0.0, 0.0, 0.0, 0.0, 0.0, 0.0, 0.0, 0.0, 0.0, 0.0, 0.0, 0.0, 0.0, 0.0, 0.0, 0.0, 0.0, 0.0, 0.0, 0.0, 0.0, 0.0, 0.0, 0.0, 0.0, 0.0, 0.0, 0.0, 0.0, 0.0, 0.0, 0.0, 0.0, 0.0, 0.0, 0.0, 0.0, 0.0, 0.0, 0.0, 0.0, 0.0, 0.0, 0.0, 0.0, 0.0, 0.0, 0.0, 0.0, 0.0, 0.0, 0.0, 0.0, 0.0, 0.0, 0.0, 0.0, 0.0, 0.0])
me_plane_001.update()
me_plane_002 = bpy.data.meshes.new('Plane.002')
me_plane_002.from_pydata([(26.0, -48.0, -6.255), (26.0, -48.0, -0.00143), (-3.0, -48.0, 0.001424), (-3.0, -48.0, -6.255)], [], [(3, 0, 1), (3, 1, 2)])
_uv = me_plane_002.uv_layers.new(name='UVMap')
_uv.uv.foreach_set('vector', [0.0, 0.0, 0.0, 0.0, 0.0, 0.0, 0.0, 0.0, 0.0, 0.0, 0.0, 0.0])
me_plane_002.update()

# ---- objects
ob_plane_005 = bpy.data.objects.new('Plane.005', me_plane_005)
ob_plane_001 = bpy.data.objects.new('Plane.001', me_plane_001)
ob_plane_002 = bpy.data.objects.new('Plane.002', me_plane_002)

# ---- transforms, parenting, visibility, modifiers, constraints
ob_plane_005.location = (1.0, -1.5, -1.0)
ob_plane_005.rotation_euler = (-1.571, -4.371e-08, -1.571)
_m = ob_plane_005.modifiers.new('Triangulate', 'TRIANGULATE')
_m.quad_method = 'BEAUTY'
ob_plane_001.location = (1.0, -1.5, -1.0)
ob_plane_001.rotation_euler = (-1.571, -4.371e-08, -1.571)
_m = ob_plane_001.modifiers.new('Triangulate', 'TRIANGULATE')
_m.quad_method = 'BEAUTY'
ob_plane_002.location = (1.0, -1.5, -1.0)
ob_plane_002.rotation_euler = (-1.571, -4.371e-08, -1.571)
_m = ob_plane_002.modifiers.new('Triangulate', 'TRIANGULATE')
_m.quad_method = 'BEAUTY'

# ---- collection membership
col_collection.objects.link(ob_plane_005)
col_collection.objects.link(ob_plane_001)
col_collection.objects.link(ob_plane_002)

# ---- scene / render settings (as saved in the file)
scene.frame_start = 1; scene.frame_end = 250; scene.frame_set(199)
scene.render.engine = 'BLENDER_EEVEE_NEXT'
scene.cycles.sampling_pattern = 'TABULATED_SOBOL'
scene.cycles.use_light_tree = False
scene.view_settings.view_transform = 'Filmic'
bpy.context.view_layer.update()

# ---- added for rendering (the .blend has no active camera and no usable light): camera, sun
cam_auto = bpy.data.cameras.new('AutoCamera')
cam_auto.lens = 50.0
cam_auto.sensor_width = 36.0
cam_auto.clip_end = 1817.1
ob_auto_camera = bpy.data.objects.new('AutoCamera', cam_auto)
scene.collection.objects.link(ob_auto_camera)
ob_auto_camera.location = (101.412, -111.747, 112.831)
ob_auto_camera.rotation_euler = (1.09748, -7.21219e-08, 0.694738)
scene.camera = ob_auto_camera
light_auto_sun = bpy.data.lights.new('AutoSun', 'SUN')
light_auto_sun.energy = 3.0
light_auto_sun.angle = 0.0523599
ob_auto_sun = bpy.data.objects.new('AutoSun', light_auto_sun)
scene.collection.objects.link(ob_auto_sun)
ob_auto_sun.rotation_euler = (0.872665, 0.174533, 0.523599)
bpy.context.view_layer.update()
